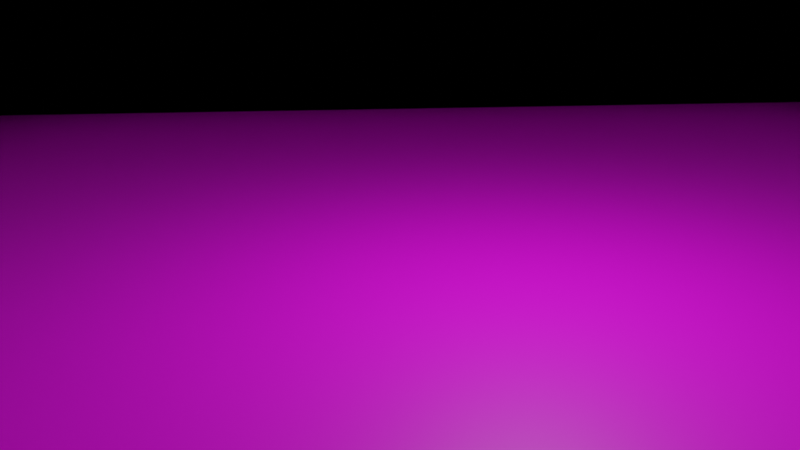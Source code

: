 # Source: map.blend  (saved by Blender 2.81.16; exported with 4.5.12 LTS)
import bpy
from mathutils import Matrix  # noqa: F401  (used for matrix-valued properties, if any)

bpy.ops.wm.read_factory_settings(use_empty=True)
scene = bpy.context.scene
scene.name = 'Scene'

# ---- collections
col_collection = bpy.data.collections.new('Collection'); scene.collection.children.link(col_collection)

# ---- images (referenced by path relative to the original .blend; pixels are not part of the script)
import os
ASSET_DIR = os.environ.get("B2B_ASSET_DIR", "")  # directory of the original .blend (textures are referenced by path, not embedded)
HERE = os.path.dirname(os.path.abspath(__file__))  # packed textures are extracted next to this script under _unpacked/

def load_image(name, relpath, width, height, colorspace="sRGB"):
    """Load a texture the original file referenced (path relative to the .blend, or extracted next to this script)."""
    p = next((c for c in (os.path.join(HERE, relpath), os.path.join(ASSET_DIR, relpath)) if relpath and os.path.exists(c)), "")
    if p:
        img = bpy.data.images.load(p, check_existing=True)
        img.name = name
    else:  # same state as the original file: an image datablock whose file is absent (Cycles renders it pink)
        img = bpy.data.images.new(name, width, height)
        img.source = "FILE"
        img.filepath = "//" + (relpath or name)
    img.colorspace_settings.name = colorspace
    return img
img_castle_wall_slates_ao_2k_jpg = load_image('castle_wall_slates_ao_2k.jpg', 'castle_wall_slates_ao_2k.jpg', 1024, 1024, 'sRGB')

# ---- materials (node trees are filled in below, after node groups)
mat_material_001 = bpy.data.materials.new('Material.001')
mat_material_001.use_transparent_shadow = False
mat_material_001.preview_render_type = 'CUBE'

# ---- material node trees
mat_material_001.use_nodes = True; mat_material_001.node_tree.nodes.clear()
_N = mat_material_001.node_tree.nodes; _L = mat_material_001.node_tree.links
n0 = _N.new('ShaderNodeOutputMaterial'); n0.name = 'Material Output'; n0.location = (300, 300)
n1 = _N.new('ShaderNodeBsdfPrincipled'); n1.name = 'Principled BSDF'; n1.location = (10, 300)
n1.distribution = 'GGX'
n1.subsurface_method = 'BURLEY'
n1.inputs[3].default_value = 1.45
n1.inputs[27].default_value = (0.0, 0.0, 0.0, 1.0)
n1.inputs[28].default_value = 1.0
n2 = _N.new('ShaderNodeTexImage'); n2.name = 'Image Texture'; n2.location = (-280, 280)
n2.image = img_castle_wall_slates_ao_2k_jpg
n2.interpolation = 'Cubic'
_L.new(n1.outputs[0], n0.inputs[0])
_L.new(n2.outputs[0], n1.inputs[0])
n0.is_active_output = True

# ---- world
world_world = bpy.data.worlds.new('World'); scene.world = world_world
world_world.use_nodes = True; world_world.node_tree.nodes.clear()
_N = world_world.node_tree.nodes; _L = world_world.node_tree.links
n0 = _N.new('ShaderNodeOutputWorld'); n0.name = 'World Output'; n0.location = (300, 300)
n1 = _N.new('ShaderNodeBackground'); n1.name = 'Background'; n1.location = (10, 300)
n1.inputs[0].default_value = (0.05088, 0.05088, 0.05088, 1.0)
_L.new(n1.outputs[0], n0.inputs[0])
n0.is_active_output = True
world_world.color = (0.05088, 0.05088, 0.05088)
world_world.use_sun_shadow = False
world_world.sun_shadow_jitter_overblur = 0.0

# ---- cameras
cam_camera = bpy.data.cameras.new('Camera')
cam_camera.clip_end = 100.0
cam_camera.lens = 34.4
cam_camera.ortho_scale = 7.314

# ---- lights
light_light = bpy.data.lights.new('Light', 'POINT')
light_light.transmission_factor = 0.0
light_light.energy = 1000.0
light_light.shadow_soft_size = 0.1
light_light.shadow_maximum_resolution = 0.006
light_light.use_absolute_resolution = True

# ---- meshes
me_cube = bpy.data.meshes.new('Cube')
me_cube.from_pydata([(-0.09269, 7.093, -0.2118), (-5.093, 1.093, -1.712), (-0.1034, -4.907, -1.712), (-5.093, -0.9073, -1.712), (-7.093, 1.093, 0.2882), (-7.093, 1.093, -1.712), (-7.093, -0.9073, 0.2882), (-7.093, -0.9073, -1.712), (-7.093, 1.093, -1.712), (-7.093, 1.093, 0.2882), (-7.093, 3.093, -1.712), (-7.093, 3.093, 0.2882), (-5.093, 1.093, -1.712), (-0.1034, -6.907, -1.712), (-5.093, 3.093, -1.712), (0.9073, 7.093, -0.2118), (-7.093, 3.093, -1.712), (-7.093, 3.093, 0.2882), (-7.093, 5.093, -1.712), (-7.093, 5.093, 0.2882), (-5.093, 3.093, -1.712), (-0.5927, 7.093, -0.2118), (-1.093, 7.093, -0.2118), (-7.093, -2.907, -1.712), (-7.093, -2.907, 0.2882), (-7.093, -0.9073, -1.712), (-7.093, -0.9073, 0.2882), (-5.093, -2.907, -1.712), (-0.5927, 7.093, 0.2882), (-5.093, -0.9073, -1.712), (0.4073, 7.093, -0.2118), (-7.093, -4.907, -1.712), (-7.093, -4.907, 0.2882), (-7.093, -2.907, -1.712), (-7.093, -2.907, 0.2882), (-5.093, -4.907, -1.712), (-0.09269, 7.093, -1.712), (-5.093, -2.907, -1.712), (0.4073, 7.093, -0.7118), (-7.093, -6.907, -1.712), (-7.093, -6.907, 0.2882), (-7.093, -4.907, -1.712), (-7.093, -4.907, 0.2882), (-5.093, -6.907, -1.712), (-5.093, -6.907, 0.2882), (-5.093, -4.907, -1.712), (0.4073, 5.093, -1.712), (-7.093, 5.093, -1.712), (-7.093, 5.093, 0.2882), (-7.093, 7.093, -1.712), (-7.093, 7.093, 0.2882), (0.4019, -6.907, 0.2882), (-5.093, 7.093, -1.712), (-5.093, 7.093, 0.2882), (0.4019, -6.907, -1.712), (-5.093, 7.093, -1.712), (-5.093, 7.093, 0.2882), (-3.093, 5.093, -1.712), (-0.09269, -4.907, -1.712), (-3.093, 7.093, -1.712), (-3.093, 7.093, 0.2882), (-3.093, 5.093, -1.712), (-0.09269, -2.907, -1.712), (-3.093, 7.093, -1.712), (-3.093, 7.093, 0.2882), (-1.093, 5.093, -1.712), (-0.5981, -4.907, -1.712), (-1.093, 7.093, -1.712), (-1.093, 7.093, 0.2882), (-1.093, 5.093, -1.712), (-1.093, 7.093, -1.712), (-1.093, 7.093, 0.2882), (0.9073, 5.093, -1.712), (-0.5981, -6.907, -1.712), (0.9073, 7.093, -1.712), (0.9073, 7.093, 0.2882), (0.9073, 5.093, -1.712), (-1.093, -6.907, -0.7118), (0.9073, 7.093, -1.712), (0.9073, 7.093, 0.2882), (2.907, 5.093, -1.712), (0.4019, -6.907, -0.7118), (2.907, 7.093, -1.712), (2.907, 7.093, 0.2882), (2.907, 5.093, -1.712), (0.4019, -6.907, -0.2118), (2.907, 7.093, -1.712), (2.907, 7.093, 0.2882), (4.907, 5.093, -1.712), (-0.5981, -6.907, -0.7118), (4.907, 7.093, -1.712), (4.907, 7.093, 0.2882), (4.907, 5.093, -1.712), (0.9073, -6.907, -0.7118), (4.907, 7.093, -1.712), (4.907, 7.093, 0.2882), (6.907, 5.093, -1.712), (6.907, 5.093, 0.2882), (6.907, 7.093, -1.712), (6.907, 7.093, 0.2882), (4.907, 3.093, -1.712), (-0.5981, -6.907, -0.2118), (4.907, 5.093, -1.712), (-0.1034, -6.907, -0.2118), (6.907, 3.093, -1.712), (6.907, 3.093, 0.2882), (6.907, 5.093, -1.712), (6.907, 5.093, 0.2882), (4.907, 1.093, -1.712), (-1.093, -6.907, -0.2118), (4.907, 3.093, -1.712), (0.9073, -6.907, -0.2118), (6.907, 1.093, -1.712), (6.907, 1.093, 0.2882), (6.907, 3.093, -1.712), (6.907, 3.093, 0.2882), (4.907, -0.9073, -1.712), (4.907, 1.093, -1.712), (6.907, -0.9073, -1.712), (6.907, -0.9073, 0.2882), (6.907, 1.093, -1.712), (6.907, 1.093, 0.2882), (4.907, -2.907, -1.712), (4.907, -0.9073, -1.712), (6.907, -2.907, -1.712), (6.907, -2.907, 0.2882), (6.907, -0.9073, -1.712), (6.907, -0.9073, 0.2882), (4.907, -4.907, -1.712), (4.907, -2.907, -1.712), (6.907, -4.907, -1.712), (6.907, -4.907, 0.2882), (6.907, -2.907, -1.712), (6.907, -2.907, 0.2882), (4.907, -6.907, -1.712), (4.907, -6.907, 0.2882), (4.907, -4.907, -1.712), (6.907, -6.907, -1.712), (6.907, -6.907, 0.2882), (6.907, -4.907, -1.712), (6.907, -4.907, 0.2882), (2.907, -6.907, -1.712), (2.907, -6.907, 0.2882), (2.907, -4.907, -1.712), (0.4073, 7.093, 0.2882), (4.907, -6.907, -1.712), (4.907, -6.907, 0.2882), (4.907, -4.907, -1.712), (0.9073, -6.907, -1.712), (0.9073, -6.907, 0.2882), (0.9073, -4.907, -1.712), (0.4073, 7.093, -1.712), (2.907, -6.907, -1.712), (2.907, -6.907, 0.2882), (2.907, -4.907, -1.712), (0.9073, 7.093, -0.7118), (-1.093, -6.907, -1.712), (-1.093, -6.907, 0.2882), (-1.093, -4.907, -1.712), (-0.09269, 5.093, -1.712), (0.9073, -6.907, -1.712), (0.9073, -6.907, 0.2882), (0.9073, -4.907, -1.712), (-1.093, 7.093, -0.7118), (-3.093, -6.907, -1.712), (-3.093, -6.907, 0.2882), (-3.093, -4.907, -1.712), (-0.09269, 7.093, 0.2882), (-1.093, -6.907, -1.712), (-1.093, -6.907, 0.2882), (-1.093, -4.907, -1.712), (-0.5927, 7.093, -0.7118), (-5.093, -6.907, -1.712), (-5.093, -6.907, 0.2882), (-5.093, -4.907, -1.712), (-0.5927, 5.093, -1.712), (-3.093, -6.907, -1.712), (-3.093, -6.907, 0.2882), (-3.093, -4.907, -1.712), (-0.5927, 7.093, -1.712), (-0.1034, -6.907, 0.2882), (0.4019, -4.907, -1.712), (-5.093, -2.907, -1.712), (-3.093, -2.907, -1.712), (-3.093, 5.093, -1.712), (-0.5981, -6.907, 0.2882), (-3.093, -0.9073, -1.712), (-5.093, -0.9073, -1.712), (-3.093, -0.9073, -1.712), (-5.093, -0.9073, -1.712), (-3.093, -2.907, -1.712), (-5.093, -2.907, -1.712), (-3.093, -4.907, -1.712), (-5.093, -4.907, -1.712), (-5.093, 1.093, -1.712), (-3.093, 1.093, -1.712), (-5.093, 1.093, -1.712), (-3.093, 1.093, -1.712), (-5.093, 3.093, -1.712), (-3.093, 3.093, -1.712), (-5.093, 3.093, -1.712), (-3.093, 3.093, -1.712), (-3.093, 5.093, -1.712), (-3.093, 3.093, -1.712), (-1.093, 3.093, -1.712), (-3.093, 5.093, -1.712), (-1.093, 5.093, -1.712), (-3.093, 1.093, -1.712), (-1.093, 1.093, -1.712), (-3.093, 3.093, -1.712), (-1.093, 3.093, -1.712), (-1.093, 3.093, -1.712), (0.9073, 3.093, -1.712), (-1.093, 5.093, -1.712), (0.9073, 5.093, -1.712), (-1.093, 1.093, -1.712), (0.9073, 1.093, -1.712), (-1.093, 3.093, -1.712), (0.9073, 3.093, -1.712), (0.9073, 3.093, -1.712), (2.907, 3.093, -1.712), (0.9073, 5.093, -1.712), (2.907, 5.093, -1.712), (-1.093, 1.093, -1.712), (-3.093, 1.093, -1.712), (-1.093, -0.9073, -1.712), (-3.093, -0.9073, -1.712), (-1.093, -0.9073, -1.712), (0.9073, -0.9073, -1.712), (-1.093, 1.093, -1.712), (0.9073, 1.093, -1.712), (-3.093, -2.907, -1.712), (-1.093, -2.907, -1.712), (-3.093, -0.9073, -1.712), (-1.093, -0.9073, -1.712), (-1.093, -2.907, -1.712), (0.9073, -2.907, -1.712), (-1.093, -0.9073, -1.712), (0.9073, -0.9073, -1.712), (0.9073, -0.9073, -1.712), (2.907, -0.9073, -1.712), (0.9073, 1.093, -1.712), (2.907, 1.093, -1.712), (2.907, -0.9073, -1.712), (0.9073, -0.9073, -1.712), (2.907, -2.907, -1.712), (0.9073, -2.907, -1.712), (2.907, -2.907, -1.712), (4.907, -2.907, -1.712), (2.907, -0.9073, -1.712), (4.907, -0.9073, -1.712), (-1.093, -4.907, -1.712), (0.9073, -4.907, -1.712), (-1.093, -2.907, -1.712), (0.9073, -2.907, -1.712), (0.9073, 1.093, -1.712), (2.907, 1.093, -1.712), (0.9073, 3.093, -1.712), (2.907, 3.093, -1.712), (2.907, 1.093, -1.712), (4.907, 1.093, -1.712), (2.907, 3.093, -1.712), (4.907, 3.093, -1.712), (2.907, 3.093, -1.712), (4.907, 3.093, -1.712), (2.907, 5.093, -1.712), (4.907, 5.093, -1.712), (2.907, -0.9073, -1.712), (4.907, -0.9073, -1.712), (2.907, 1.093, -1.712), (4.907, 1.093, -1.712), (0.9073, -4.907, -1.712), (2.907, -4.907, -1.712), (0.9073, -2.907, -1.712), (2.907, -2.907, -1.712), (-3.093, -4.907, -1.712), (-1.093, -4.907, -1.712), (-3.093, -2.907, -1.712), (-1.093, -2.907, -1.712), (2.907, -4.907, -1.712), (4.907, -4.907, -1.712), (2.907, -2.907, -1.712), (4.907, -2.907, -1.712), (-0.5927, 8.093, -0.7118), (-0.5927, 8.093, -1.712), (-0.09269, 8.093, -0.2118), (0.4073, 8.093, -0.2118), (-0.5927, 8.093, -0.2118), (-0.5927, 8.093, 0.2882), (-0.09269, 8.093, 0.2882), (-1.093, 8.093, 0.2882), (-7.093, 8.093, 0.2882), (-7.093, 8.093, -1.712), (-5.093, 8.093, -1.712), (-5.093, 8.093, 0.2882), (-5.093, 8.093, 0.2882), (-5.093, 8.093, -1.712), (-3.093, 8.093, -1.712), (-3.093, 8.093, 0.2882), (-3.093, 8.093, 0.2882), (-3.093, 8.093, -1.712), (-1.093, 8.093, -1.712), (-1.093, 8.093, 0.2882), (-1.093, 8.093, -0.7118), (-1.093, 8.093, -1.712), (0.4073, 8.093, 0.2882), (0.9073, 8.093, 0.2882), (0.9073, 8.093, -0.7118), (0.9073, 8.093, -1.712), (0.9073, 8.093, 0.2882), (0.9073, 8.093, -1.712), (2.907, 8.093, -1.712), (2.907, 8.093, 0.2882), (2.907, 8.093, 0.2882), (2.907, 8.093, -1.712), (4.907, 8.093, -1.712), (4.907, 8.093, 0.2882), (4.907, 8.093, 0.2882), (4.907, 8.093, -1.712), (6.907, 8.093, -1.712), (6.907, 8.093, 0.2882), (0.4073, 8.093, -0.7118), (0.4073, 8.093, -1.712), (-1.093, 8.093, -0.2118), (0.9073, 8.093, -0.2118), (7.907, 7.093, 0.2882), (7.907, 7.093, -1.712), (7.907, 5.093, -1.712), (7.907, 5.093, 0.2882), (7.907, 5.093, 0.2882), (7.907, 5.093, -1.712), (7.907, 3.093, -1.712), (7.907, 3.093, 0.2882), (7.907, 3.093, 0.2882), (7.907, 3.093, -1.712), (7.907, 1.093, -1.712), (7.907, 1.093, 0.2882), (7.907, 1.093, 0.2882), (7.907, 1.093, -1.712), (7.907, -0.9073, -1.712), (7.907, -0.9073, 0.2882), (7.907, -0.9073, 0.2882), (7.907, -0.9073, -1.712), (7.907, -2.907, -1.712), (7.907, -2.907, 0.2882), (7.907, -2.907, 0.2882), (7.907, -2.907, -1.712), (7.907, -4.907, -1.712), (7.907, -4.907, 0.2882), (7.907, -4.907, 0.2882), (7.907, -4.907, -1.712), (7.907, -6.907, -1.712), (7.907, -6.907, 0.2882), (7.907, 8.093, 0.2882), (7.907, 8.093, -1.712), (0.9073, -7.907, 0.2882), (0.4019, -7.907, 0.2882), (0.4019, -7.907, -0.2118), (0.4019, -7.907, -0.7118), (-0.5981, -7.907, -0.2118), (-0.5981, -7.907, -0.7118), (-0.1034, -7.907, 0.2882), (-0.5981, -7.907, 0.2882), (-0.5981, -7.907, -1.712), (-1.093, -7.907, -1.712), (0.4019, -7.907, -1.712), (-7.093, -7.907, -1.712), (-7.093, -7.907, 0.2882), (-5.093, -7.907, 0.2882), (-5.093, -7.907, -1.712), (0.9073, -7.907, -0.2118), (0.9073, -7.907, -0.7118), (-1.093, -7.907, -0.7118), (-1.093, -7.907, -0.2118), (-0.1034, -7.907, -0.2118), (4.907, -7.907, -1.712), (4.907, -7.907, 0.2882), (6.907, -7.907, 0.2882), (6.907, -7.907, -1.712), (2.907, -7.907, -1.712), (2.907, -7.907, 0.2882), (4.907, -7.907, 0.2882), (4.907, -7.907, -1.712), (0.9073, -7.907, -1.712), (0.9073, -7.907, 0.2882), (2.907, -7.907, 0.2882), (2.907, -7.907, -1.712), (-1.093, -7.907, 0.2882), (0.9073, -7.907, -1.712), (-3.093, -7.907, -1.712), (-3.093, -7.907, 0.2882), (-1.093, -7.907, 0.2882), (-1.093, -7.907, -1.712), (-5.093, -7.907, -1.712), (-5.093, -7.907, 0.2882), (-3.093, -7.907, 0.2882), (-3.093, -7.907, -1.712), (7.907, -7.907, 0.2882), (7.907, -7.907, -1.712), (-8.093, 1.093, -1.712), (-8.093, -0.9073, -1.712), (-8.093, -0.9073, 0.2882), (-8.093, 1.093, 0.2882), (-8.093, 3.093, -1.712), (-8.093, 1.093, -1.712), (-8.093, 1.093, 0.2882), (-8.093, 3.093, 0.2882), (-8.093, 5.093, -1.712), (-8.093, 3.093, -1.712), (-8.093, 3.093, 0.2882), (-8.093, 5.093, 0.2882), (-8.093, -0.9073, -1.712), (-8.093, -2.907, -1.712), (-8.093, -2.907, 0.2882), (-8.093, -0.9073, 0.2882), (-8.093, -2.907, -1.712), (-8.093, -4.907, -1.712), (-8.093, -4.907, 0.2882), (-8.093, -2.907, 0.2882), (-8.093, -4.907, -1.712), (-8.093, -6.907, -1.712), (-8.093, -6.907, 0.2882), (-8.093, -4.907, 0.2882), (-8.093, 7.093, -1.712), (-8.093, 5.093, -1.712), (-8.093, 5.093, 0.2882), (-8.093, 7.093, 0.2882), (-8.093, 8.093, 0.2882), (-8.093, 8.093, -1.712), (-8.093, -7.907, -1.712), (-8.093, -7.907, 0.2882), (-7.093, -0.9073, 2.288), (-7.093, 1.093, 2.288), (0.9073, -6.907, 2.288), (0.4019, -6.907, 2.288), (-7.093, 1.093, 2.288), (-7.093, 3.093, 2.288), (-7.093, 3.093, 2.288), (-7.093, 5.093, 2.288), (-0.1034, -6.907, 2.288), (-0.5981, -6.907, 2.288), (-7.093, -2.907, 2.288), (-7.093, -0.9073, 2.288), (-7.093, -4.907, 2.288), (-7.093, -2.907, 2.288), (-0.5927, 7.093, 2.288), (-0.09269, 7.093, 2.288), (-8.093, 1.093, 2.288), (-7.093, -6.907, 2.288), (-7.093, -4.907, 2.288), (-1.093, 7.093, 2.288), (-5.093, -6.907, 2.288), (-7.093, 5.093, 2.288), (-7.093, 7.093, 2.288), (-5.093, 7.093, 2.288), (0.9073, -7.907, 2.288), (0.4019, -7.907, 2.288), (-5.093, 7.093, 2.288), (-3.093, 7.093, 2.288), (-0.1034, -7.907, 2.288), (-0.5981, -7.907, 2.288), (-3.093, 7.093, 2.288), (-1.093, 7.093, 2.288), (0.4073, 7.093, 2.288), (0.9073, 7.093, 2.288), (0.9073, 7.093, 2.288), (2.907, 7.093, 2.288), (2.907, 7.093, 2.288), (4.907, 7.093, 2.288), (4.907, 7.093, 2.288), (6.907, 7.093, 2.288), (6.907, 5.093, 2.288), (6.907, 5.093, 2.288), (6.907, 3.093, 2.288), (6.907, 3.093, 2.288), (6.907, 1.093, 2.288), (6.907, 1.093, 2.288), (6.907, -0.9073, 2.288), (6.907, -0.9073, 2.288), (6.907, -2.907, 2.288), (6.907, -2.907, 2.288), (6.907, -4.907, 2.288), (6.907, -4.907, 2.288), (6.907, -6.907, 2.288), (4.907, -6.907, 2.288), (4.907, -6.907, 2.288), (2.907, -6.907, 2.288), (2.907, -6.907, 2.288), (0.9073, -6.907, 2.288), (-1.093, -6.907, 2.288), (-1.093, -6.907, 2.288), (-3.093, -6.907, 2.288), (-3.093, -6.907, 2.288), (-5.093, -6.907, 2.288), (-0.5927, 8.093, 2.288), (-0.09269, 8.093, 2.288), (-1.093, 8.093, 2.288), (-7.093, 8.093, 2.288), (-5.093, 8.093, 2.288), (-5.093, 8.093, 2.288), (-3.093, 8.093, 2.288), (-3.093, 8.093, 2.288), (-1.093, 8.093, 2.288), (0.4073, 8.093, 2.288), (0.9073, 8.093, 2.288), (0.9073, 8.093, 2.288), (2.907, 8.093, 2.288), (2.907, 8.093, 2.288), (4.907, 8.093, 2.288), (4.907, 8.093, 2.288), (6.907, 8.093, 2.288), (7.907, 7.093, 2.288), (7.907, 5.093, 2.288), (7.907, 5.093, 2.288), (7.907, 3.093, 2.288), (7.907, 3.093, 2.288), (7.907, 1.093, 2.288), (7.907, 1.093, 2.288), (7.907, -0.9073, 2.288), (7.907, -0.9073, 2.288), (7.907, -2.907, 2.288), (7.907, -2.907, 2.288), (7.907, -4.907, 2.288), (7.907, -4.907, 2.288), (7.907, -6.907, 2.288), (7.907, 8.093, 2.288), (-5.093, -7.907, 2.288), (-7.093, -7.907, 2.288), (6.907, -7.907, 2.288), (4.907, -7.907, 2.288), (4.907, -7.907, 2.288), (2.907, -7.907, 2.288), (2.907, -7.907, 2.288), (0.9073, -7.907, 2.288), (-1.093, -7.907, 2.288), (-1.093, -7.907, 2.288), (-3.093, -7.907, 2.288), (-3.093, -7.907, 2.288), (-5.093, -7.907, 2.288), (7.907, -7.907, 2.288), (-8.093, -0.9073, 2.288), (-8.093, 1.093, 2.288), (-8.093, 3.093, 2.288), (-8.093, 3.093, 2.288), (-8.093, 5.093, 2.288), (-8.093, -2.907, 2.288), (-8.093, -0.9073, 2.288), (-8.093, -4.907, 2.288), (-8.093, -2.907, 2.288), (-8.093, -6.907, 2.288), (-8.093, -4.907, 2.288), (-8.093, 5.093, 2.288), (-8.093, 7.093, 2.288), (-8.093, 8.093, 2.288), (-8.093, -7.907, 2.288), (-3.093, 3.093, -1.712), (-5.093, 3.093, -1.712), (-5.093, 3.093, -1.712), (-7.093, 3.093, -1.712), (-5.093, 4.807, -1.712), (-5.093, 4.807, -1.712), (-5.093, 4.807, -1.712), (-5.093, 4.807, -1.712), (-5.093, 4.807, -1.712), (-5.093, 4.807, -1.712), (-5.093, 4.807, -1.712), (-5.093, 4.807, -1.712), (-5.093, 4.807, -1.712), (-5.093, 4.807, -1.712), (-5.093, 4.807, -1.712), (-5.093, 4.807, -1.712), (-5.093, 4.807, -1.712), (-5.093, 4.807, -1.712), (-7.093, 5.093, -1.712), (-7.093, 5.093, 0.2882), (-7.093, 7.093, -1.709), (-5.093, 7.093, -1.709), (6.907, 7.093, -1.709), (6.907, 5.093, -1.709), (6.907, 5.093, -1.709), (6.907, 3.093, -1.709), (6.907, 3.093, -1.709), (6.907, 1.093, -1.709), (6.907, 1.093, -1.709), (6.907, -0.9073, -1.709), (6.907, -0.9073, -1.709), (6.907, -2.907, -1.709), (6.907, -2.907, -1.709), (6.907, -4.907, -1.709), (6.907, -4.907, -1.709), (6.907, -6.907, -1.709), (-7.093, 7.093, 0.2914), (-5.093, 7.093, 0.2914), (6.907, 7.093, 0.2914), (6.907, 5.093, 0.2914), (6.907, 5.093, 0.2914), (6.907, 3.093, 0.2914), (6.907, 3.093, 0.2914), (6.907, 1.093, 0.2914), (6.907, 1.093, 0.2914), (6.907, -0.9073, 0.2914), (6.907, -0.9073, 0.2914), (6.907, -2.907, 0.2914), (6.907, -2.907, 0.2914), (6.907, -4.907, 0.2914), (6.907, -4.907, 0.2914), (6.907, -6.907, 0.2914), (-1.093, 7.093, -1.71), (-0.5927, 7.093, -1.71), (-5.093, 7.093, -1.71), (-3.093, 7.093, -1.71), (-3.093, 7.093, -1.71), (-1.093, 7.093, -1.71), (0.4073, 7.093, -1.71), (0.9073, 7.093, -1.71), (0.9073, 7.093, -1.71), (2.907, 7.093, -1.71), (2.907, 7.093, -1.71), (4.907, 7.093, -1.71), (4.907, 7.093, -1.71), (6.907, 7.093, -1.71), (-1.093, 7.093, 0.2898), (-0.5927, 7.093, 0.2898), (-5.093, 7.093, 0.2898), (-3.093, 7.093, 0.2898), (-3.093, 7.093, 0.2898), (-1.093, 7.093, 0.2898), (0.4073, 7.093, 0.2898), (0.9073, 7.093, 0.2898), (0.9073, 7.093, 0.2898), (2.907, 7.093, 0.2898), (2.907, 7.093, 0.2898), (4.907, 7.093, 0.2898), (4.907, 7.093, 0.2898), (6.907, 7.093, 0.2898), (-0.5927, 7.093, -0.2089), (-0.09269, 7.093, -0.2089), (0.4073, 7.093, -0.2089), (-0.5927, 7.093, 1.791), (-0.09269, 7.093, 1.791), (0.4073, 7.093, 1.791), (-7.093, -0.9073, -1.716), (-7.093, 1.093, -1.716), (-7.093, 1.093, -1.716), (-7.093, 3.093, -1.716), (-7.093, 3.093, -1.716), (-7.093, 5.093, -1.716), (-7.093, -2.907, -1.716), (-7.093, -0.9073, -1.716), (-7.093, -4.907, -1.716), (-7.093, -2.907, -1.716), (-7.093, -6.907, -1.716), (-7.093, -4.907, -1.716), (-7.093, 5.093, -1.716), (-7.093, 7.093, -1.716), (-7.093, -0.9073, 0.2837), (-7.093, 1.093, 0.2837), (-7.093, 1.093, 0.2837), (-7.093, 3.093, 0.2837), (-7.093, 3.093, 0.2837), (-7.093, 5.093, 0.2837), (-7.093, -2.907, 0.2837), (-7.093, -0.9073, 0.2837), (-7.093, -4.907, 0.2837), (-7.093, -2.907, 0.2837), (-7.093, -6.907, 0.2837), (-7.093, -4.907, 0.2837), (-7.093, 5.093, 0.2837), (-7.093, 7.093, 0.2837), (0.9073, -6.907, -1.72), (0.4019, -6.907, -1.72), (-5.093, -6.907, -1.72), (-7.093, -6.907, -1.72), (6.907, -6.907, -1.72), (4.907, -6.907, -1.72), (4.907, -6.907, -1.72), (2.907, -6.907, -1.72), (2.907, -6.907, -1.72), (0.9073, -6.907, -1.72), (-0.5981, -6.907, -1.72), (-1.093, -6.907, -1.72), (-1.093, -6.907, -1.72), (-3.093, -6.907, -1.72), (-3.093, -6.907, -1.72), (-5.093, -6.907, -1.72), (0.9073, -6.907, 0.2796), (0.4019, -6.907, 0.2796), (-5.093, -6.907, 0.2796), (-7.093, -6.907, 0.2796), (6.907, -6.907, 0.2796), (4.907, -6.907, 0.2796), (4.907, -6.907, 0.2796), (2.907, -6.907, 0.2796), (2.907, -6.907, 0.2796), (0.9073, -6.907, 0.2796), (-0.5981, -6.907, 0.2796), (-1.093, -6.907, 0.2796), (-1.093, -6.907, 0.2796), (-3.093, -6.907, 0.2796), (-3.093, -6.907, 0.2796), (-5.093, -6.907, 0.2796), (-0.1034, -6.907, -0.199), (-0.5981, -6.907, -0.199), (0.4019, -6.907, -0.199), (-0.1034, -6.907, 1.801), (-0.5981, -6.907, 1.801), (0.4019, -6.907, 1.801), (-0.5927, 7.093, -1.712), (-0.5927, 5.093, -1.712), (0.4073, 7.093, -1.712), (-0.09269, 7.093, -1.712), (0.4073, 5.093, -1.712), (-0.09269, 5.093, -1.712), (-0.5927, 7.093, -1.712), (-0.5927, 5.093, -1.712), (0.4073, 7.093, -1.712), (-0.09269, 7.093, -1.712), (0.4073, 5.093, -1.712), (-0.09269, 5.093, -1.712), (-0.5927, 7.093, -1.712), (-0.5927, 5.093, -1.712), (0.4073, 7.093, -1.712), (-0.09269, 7.093, -1.712), (0.4073, 5.093, -1.712), (-0.09269, 5.093, -1.712), (-0.5927, 7.093, -1.712), (-0.5927, 5.093, -1.712), (0.4073, 7.093, -1.712), (-0.09269, 7.093, -1.712), (0.4073, 5.093, -1.712), (-0.09269, 5.093, -1.712), (-0.5927, 8.085, -1.712), (-0.5927, 6.085, -1.712), (0.4073, 8.085, -1.712), (-0.09269, 8.085, -1.712), (0.4073, 6.085, -1.712), (-0.09269, 6.085, -1.712), (-0.1034, -7.902, -1.712), (0.4019, -7.902, -1.712), (-0.1034, -5.902, -1.712), (-0.5981, -5.902, -1.712), (-0.5981, -7.902, -1.712), (0.4019, -5.902, -1.712)], [], [(366, 367, 430, 429), (5, 1, 3, 7), (362, 361, 459, 460), (10, 14, 12, 8), (25, 23, 412, 411), (25, 29, 27, 23), (31, 32, 417, 416), (377, 378, 398, 397), (36, 151, 709, 710), (33, 37, 35, 31), (42, 41, 419, 422), (392, 391, 390, 389), (70, 179, 175, 69), (109, 77, 372, 373), (41, 45, 43, 39), (371, 370, 355, 356, 361, 362, 387, 373, 372, 364, 363, 360, 359, 374, 357, 358, 365, 388), (33, 31, 416, 415), (15, 155, 307, 324), (290, 71, 450, 496), (63, 67, 65, 61), (151, 74, 72, 46), (52, 49, 292, 293), (78, 82, 80, 76), (83, 82, 311, 312), (86, 90, 88, 84), (124, 126, 342, 343), (94, 98, 96, 92), (406, 405, 541, 542), (102, 106, 104, 100), (112, 114, 334, 335), (110, 114, 112, 108), (126, 127, 341, 342), (117, 120, 118, 116), (96, 98, 326, 327), (123, 126, 124, 122), (114, 115, 333, 334), (129, 132, 130, 128), (98, 319, 354, 326), (148, 152, 386, 383), (136, 139, 137, 134), (137, 351, 398, 378), (143, 147, 145, 141), (396, 395, 394, 393), (156, 73, 363, 364), (150, 154, 152, 148), (378, 377, 376, 375), (46, 159, 712, 711), (369, 368, 367, 366), (386, 385, 384, 383), (382, 381, 380, 379), (181, 162, 160, 54), (251, 58, 62, 253), (85, 81, 358, 357), (166, 170, 168, 164), (158, 66, 73, 156), (54, 13, 737, 738), (2, 181, 742, 739), (152, 153, 385, 386), (174, 178, 176, 172), (196, 197, 199, 198), (187, 186, 195, 194), (182, 183, 188, 189), (215, 216, 218, 217), (203, 204, 206, 205), (193, 192, 190, 191), (211, 212, 214, 213), (219, 220, 222, 221), (207, 208, 210, 209), (226, 225, 223, 224), (227, 228, 230, 229), (231, 232, 234, 233), (235, 236, 238, 237), (239, 240, 242, 241), (246, 245, 243, 244), (247, 248, 250, 249), (58, 252, 254, 62), (255, 256, 258, 257), (259, 260, 262, 261), (263, 264, 266, 265), (267, 268, 270, 269), (271, 272, 274, 273), (275, 276, 278, 277), (279, 280, 282, 281), (75, 306, 504, 464), (292, 291, 294, 293), (296, 295, 298, 297), (300, 299, 302, 301), (310, 309, 312, 311), (314, 313, 316, 315), (318, 317, 320, 319), (304, 303, 323, 290, 288, 289, 305, 306, 324, 307, 308, 322, 321, 286, 285, 287, 283, 284), (163, 22, 323, 303), (53, 52, 293, 294), (70, 163, 303, 304), (21, 171, 283, 287), (86, 87, 313, 314), (179, 70, 304, 284), (74, 151, 322, 308), (90, 86, 314, 315), (30, 0, 285, 286), (390, 391, 535, 536), (32, 34, 650, 649), (155, 74, 308, 307), (91, 90, 315, 316), (0, 21, 287, 285), (63, 64, 299, 300), (67, 63, 300, 301), (55, 56, 295, 296), (341, 127, 478, 519), (22, 71, 290, 323), (59, 55, 296, 297), (78, 79, 309, 310), (68, 67, 301, 302), (94, 95, 317, 318), (298, 295, 499, 500), (151, 38, 321, 322), (82, 78, 310, 311), (75, 15, 324, 306), (98, 94, 318, 319), (38, 30, 286, 321), (60, 59, 297, 298), (291, 427, 553, 497), (171, 179, 284, 283), (325, 326, 354, 353), (326, 325, 328, 327), (330, 329, 332, 331), (334, 333, 336, 335), (338, 337, 340, 339), (342, 341, 344, 343), (346, 345, 348, 347), (350, 349, 352, 351), (139, 140, 349, 350), (97, 96, 327, 328), (402, 401, 540, 447), (113, 112, 335, 336), (137, 139, 350, 351), (125, 124, 343, 344), (103, 85, 357, 374), (106, 107, 329, 330), (120, 121, 337, 338), (104, 106, 330, 331), (132, 133, 345, 346), (118, 120, 338, 339), (11, 406, 542, 436), (130, 132, 346, 347), (167, 144, 637, 636), (105, 104, 331, 332), (319, 320, 353, 354), (405, 9, 435, 541), (119, 118, 339, 340), (131, 130, 347, 348), (165, 164, 389, 390), (89, 101, 359, 360), (135, 134, 375, 376), (471, 470, 593, 594), (111, 161, 355, 370), (145, 146, 381, 382), (141, 145, 382, 379), (157, 109, 373, 387), (333, 115, 474, 515), (176, 177, 395, 396), (172, 176, 396, 393), (101, 103, 374, 359), (149, 148, 383, 384), (168, 169, 391, 392), (93, 111, 370, 371), (43, 44, 368, 369), (144, 75, 614, 613), (164, 168, 392, 389), (134, 137, 378, 375), (81, 54, 365, 358), (39, 43, 369, 366), (387, 362, 460, 534), (294, 291, 497, 498), (160, 93, 371, 388), (77, 156, 364, 372), (351, 352, 397, 398), (54, 160, 388, 365), (173, 172, 393, 394), (142, 141, 379, 380), (73, 89, 360, 363), (4, 5, 399, 402), (400, 401, 402, 399), (404, 405, 406, 403), (408, 409, 410, 407), (412, 413, 414, 411), (416, 417, 418, 415), (420, 421, 422, 419), (424, 425, 426, 423), (423, 426, 427, 428), (421, 420, 429, 430), (19, 410, 544, 438), (23, 24, 413, 412), (18, 16, 408, 407), (34, 33, 415, 418), (325, 353, 525, 511), (16, 17, 409, 408), (26, 25, 411, 414), (451, 44, 671, 687), (10, 8, 404, 403), (19, 18, 407, 410), (8, 9, 405, 404), (409, 17, 437, 543), (11, 10, 403, 406), (292, 49, 423, 428), (5, 7, 400, 399), (49, 47, 424, 423), (47, 48, 425, 424), (291, 292, 428, 427), (41, 39, 420, 419), (7, 6, 401, 400), (361, 356, 456, 459), (39, 366, 429, 420), (313, 87, 467, 507), (443, 444, 548, 547), (474, 475, 516, 515), (463, 464, 504, 503, 495, 494, 496, 450, 445, 446), (453, 454, 498, 497, 553, 552, 551, 452), (482, 483, 484, 529, 528, 539, 524, 523), (467, 468, 508, 507), (461, 462, 502, 501), (457, 458, 500, 499), (465, 466, 506, 505), (478, 479, 520, 519), (472, 473, 514, 513), (476, 477, 518, 517), (480, 481, 522, 521), (487, 488, 533, 532), (485, 486, 531, 530), (492, 493, 538, 537), (490, 491, 536, 535), (433, 434, 439, 440, 489, 534, 460, 459, 456, 455), (431, 432, 447, 540), (441, 442, 546, 545), (437, 438, 544, 543), (435, 436, 542, 541), (469, 470, 471, 512, 511, 525, 510, 509), (549, 554, 527, 526, 451, 448, 449, 550), (97, 328, 512, 471), (91, 316, 508, 468), (302, 299, 501, 502), (127, 125, 586, 585), (299, 64, 461, 501), (394, 395, 537, 538), (425, 48, 452, 551), (448, 451, 687, 688), (113, 336, 516, 475), (349, 140, 482, 523), (410, 409, 543, 544), (295, 56, 457, 499), (306, 305, 503, 504), (125, 344, 520, 479), (377, 397, 539, 528), (445, 450, 621, 622), (434, 51, 703, 706), (68, 302, 502, 462), (165, 390, 536, 491), (329, 107, 472, 513), (414, 413, 545, 546), (309, 79, 465, 505), (474, 115, 581, 597), (312, 309, 505, 506), (337, 121, 476, 517), (431, 6, 641, 655), (385, 153, 487, 532), (485, 146, 675, 691), (418, 417, 547, 548), (60, 298, 500, 458), (345, 133, 480, 521), (316, 313, 507, 508), (91, 468, 632, 618), (353, 320, 510, 525), (422, 421, 549, 550), (28, 167, 636, 635), (480, 133, 587, 603), (328, 325, 511, 512), (105, 332, 514, 473), (320, 317, 509, 510), (119, 340, 518, 477), (131, 348, 522, 481), (426, 425, 551, 552), (4, 402, 447, 432), (332, 329, 513, 514), (305, 289, 495, 503), (448, 40, 651, 665), (449, 448, 665, 666), (40, 448, 688, 672), (465, 79, 615, 629), (142, 486, 692, 676), (427, 426, 552, 553), (115, 113, 582, 581), (135, 376, 529, 484), (367, 368, 526, 527), (336, 333, 515, 516), (397, 352, 524, 539), (149, 384, 533, 488), (42, 449, 666, 652), (355, 161, 433, 455), (421, 430, 554, 549), (470, 469, 633, 634), (42, 422, 550, 449), (340, 337, 517, 518), (381, 146, 485, 530), (457, 56, 609, 623), (317, 95, 469, 509), (493, 492, 699, 700), (482, 140, 589, 605), (157, 387, 534, 489), (83, 312, 506, 466), (417, 32, 443, 547), (344, 341, 519, 520), (142, 380, 531, 486), (376, 377, 528, 529), (40, 42, 652, 651), (395, 177, 492, 537), (146, 142, 676, 675), (491, 490, 697, 698), (430, 367, 527, 554), (34, 418, 548, 444), (99, 97, 578, 577), (348, 345, 521, 522), (391, 169, 490, 535), (53, 294, 498, 454), (468, 467, 631, 632), (380, 381, 530, 531), (437, 17, 645, 659), (401, 6, 431, 540), (413, 24, 441, 545), (356, 355, 455, 456), (368, 44, 451, 526), (97, 471, 594, 578), (352, 349, 523, 524), (185, 440, 705, 702), (384, 385, 532, 533), (289, 288, 494, 495), (173, 394, 538, 493), (26, 414, 546, 442), (288, 290, 496, 494), (201, 200, 556, 555), (20, 16, 558, 557), (555, 556, 570, 569), (47, 49, 562, 561), (55, 59, 566, 564), (59, 57, 565, 566), (557, 558, 572, 571), (202, 201, 567, 568), (16, 18, 560, 559), (49, 52, 563, 562), (48, 47, 573, 574), (579, 580, 596, 595), (581, 582, 598, 597), (583, 584, 600, 599), (585, 586, 602, 601), (587, 588, 604, 603), (589, 590, 606, 605), (575, 576, 592, 591), (577, 578, 594, 593), (478, 127, 585, 601), (473, 472, 595, 596), (105, 473, 596, 580), (50, 53, 576, 575), (140, 138, 590, 589), (119, 477, 600, 584), (475, 474, 597, 598), (472, 107, 579, 595), (476, 121, 583, 599), (477, 476, 599, 600), (125, 479, 602, 586), (138, 483, 606, 590), (113, 475, 598, 582), (479, 478, 601, 602), (454, 453, 591, 592), (481, 480, 603, 604), (453, 50, 575, 591), (107, 105, 580, 579), (483, 482, 605, 606), (121, 119, 584, 583), (133, 131, 588, 587), (53, 454, 592, 576), (131, 481, 604, 588), (470, 99, 577, 593), (609, 610, 624, 623), (611, 612, 626, 625), (613, 614, 628, 627), (615, 616, 630, 629), (607, 608, 622, 621), (617, 618, 632, 631), (619, 620, 634, 633), (469, 95, 619, 633), (87, 91, 618, 617), (83, 466, 630, 616), (28, 445, 622, 608), (461, 64, 611, 625), (463, 144, 613, 627), (71, 28, 608, 607), (64, 68, 612, 611), (68, 462, 626, 612), (458, 457, 623, 624), (75, 464, 628, 614), (467, 87, 617, 631), (462, 461, 625, 626), (56, 60, 610, 609), (79, 83, 616, 615), (450, 71, 607, 621), (95, 99, 620, 619), (464, 463, 627, 628), (99, 470, 634, 620), (466, 465, 629, 630), (60, 458, 624, 610), (636, 637, 640, 639), (635, 636, 639, 638), (463, 446, 639, 640), (446, 445, 638, 639), (445, 28, 635, 638), (144, 463, 640, 637), (647, 648, 662, 661), (649, 650, 664, 663), (651, 652, 666, 665), (641, 642, 656, 655), (643, 644, 658, 657), (653, 654, 668, 667), (645, 646, 660, 659), (26, 442, 662, 648), (435, 9, 643, 657), (453, 452, 667, 668), (24, 26, 648, 647), (441, 24, 647, 661), (6, 4, 642, 641), (432, 431, 655, 656), (50, 453, 668, 654), (34, 444, 664, 650), (19, 438, 660, 646), (443, 32, 649, 663), (436, 435, 657, 658), (17, 19, 646, 645), (452, 48, 653, 667), (438, 437, 659, 660), (11, 436, 658, 644), (9, 11, 644, 643), (442, 441, 661, 662), (444, 443, 663, 664), (4, 432, 656, 642), (48, 50, 654, 653), (675, 676, 692, 691), (677, 678, 694, 693), (679, 680, 696, 695), (669, 670, 686, 685), (681, 682, 698, 697), (671, 672, 688, 687), (673, 674, 690, 689), (683, 684, 700, 699), (433, 161, 669, 685), (177, 173, 684, 683), (483, 138, 673, 689), (169, 165, 682, 681), (138, 135, 674, 673), (490, 169, 681, 697), (161, 51, 670, 669), (434, 433, 685, 686), (492, 177, 683, 699), (185, 157, 680, 679), (135, 484, 690, 674), (484, 483, 689, 690), (173, 493, 700, 684), (486, 485, 691, 692), (51, 434, 686, 670), (157, 489, 696, 680), (44, 40, 672, 671), (165, 491, 698, 682), (149, 488, 694, 678), (440, 185, 679, 695), (488, 487, 693, 694), (487, 153, 677, 693), (153, 149, 678, 677), (489, 440, 695, 696), (703, 701, 704, 706), (701, 702, 705, 704), (440, 439, 704, 705), (51, 180, 701, 703), (180, 185, 702, 701), (439, 434, 706, 704), (722, 721, 727, 728), (721, 723, 729, 727), (175, 179, 707, 708), (151, 46, 711, 709), (179, 36, 710, 707), (159, 175, 708, 712), (713, 714, 718, 716), (716, 718, 717, 715), (713, 716, 722, 719), (714, 713, 719, 720), (715, 717, 723, 721), (716, 715, 721, 722), (718, 714, 720, 724), (717, 718, 724, 723), (728, 727, 733, 734), (727, 729, 735, 733), (724, 720, 726, 730), (723, 724, 730, 729), (719, 722, 728, 725), (720, 719, 725, 726), (734, 733, 735, 736), (731, 734, 736, 732), (730, 726, 732, 736), (729, 730, 736, 735), (725, 728, 734, 731), (726, 725, 731, 732), (739, 742, 738, 737), (740, 739, 737, 741), (73, 66, 740, 741), (181, 54, 738, 742), (66, 2, 739, 740), (13, 73, 741, 737)])
_uv = me_cube.uv_layers.new(name='UVMap')
_uv.uv.foreach_set('vector', [0.375, 1.0, 0.625, 1.0, 0.625, 1.0, 0.375, 1.0, 0.125, 0.5, 0.375, 0.5, 0.375, 0.75, 0.125, 0.75, 0.625, 0.9382, 0.625, 0.8763, 0.625, 0.8763, 0.625, 0.9382, 0.125, 0.5, 0.375, 0.5, 0.375, 0.75, 0.125, 0.75, 0.125, 0.5, 0.125, 0.75, 0.125, 0.75, 0.125, 0.5, 0.125, 0.5, 0.375, 0.5, 0.375, 0.75, 0.125, 0.75, 0.0, 0.0, 0.0, 0.0, 0.0, 0.0, 0.0, 0.0, 0.625, 0.75, 0.375, 0.75, 0.375, 0.75, 0.625, 0.75, 0.0, 0.0, 0.0, 0.0, 0.0, 0.0, 0.0, 0.0, 0.125, 0.5, 0.375, 0.5, 0.375, 0.75, 0.125, 0.75, 0.0, 0.0, 0.0, 0.0, 0.0, 0.0, 0.0, 0.0, 0.375, 0.75, 0.625, 0.75, 0.625, 1.0, 0.375, 1.0, 0.125, 0.5, 0.1875, 0.5, 0.1875, 0.75, 0.125, 0.75, 0.0, 0.0, 0.0, 0.0, 0.0, 0.0, 0.0, 0.0, 0.125, 0.5, 0.375, 0.5, 0.375, 0.75, 0.125, 0.75, 0.5, 0.75, 0.5625, 0.75, 0.625, 0.75, 0.625, 0.8132, 0.625, 0.8763, 0.625, 0.9382, 0.625, 1.0, 0.5625, 1.0, 0.5, 1.0, 0.375, 1.0, 0.375, 0.9382, 0.5, 0.9382, 0.5625, 0.9382, 0.5625, 0.8763, 0.5625, 0.8132, 0.5, 0.8132, 0.375, 0.8132, 0.375, 0.75, 0.125, 0.5, 0.125, 0.75, 0.125, 0.75, 0.125, 0.5, 0.0, 0.0, 0.0, 0.0, 0.0, 0.0, 0.0, 0.0, 0.0, 0.0, 0.0, 0.0, 0.0, 0.0, 0.0, 0.0, 0.125, 0.5, 0.375, 0.5, 0.375, 0.75, 0.125, 0.75, 0.3125, 0.5, 0.375, 0.5, 0.375, 0.75, 0.3125, 0.75, 0.375, 0.5, 0.125, 0.5, 0.125, 0.5, 0.375, 0.5, 0.125, 0.5, 0.375, 0.5, 0.375, 0.75, 0.125, 0.75, 0.0, 0.0, 0.0, 0.0, 0.0, 0.0, 0.0, 0.0, 0.125, 0.5, 0.375, 0.5, 0.375, 0.75, 0.125, 0.75, 0.375, 0.75, 0.375, 0.5, 0.375, 0.5, 0.375, 0.75, 0.125, 0.5, 0.375, 0.5, 0.375, 0.75, 0.125, 0.75, 0.625, 0.25, 0.625, 0.0, 0.625, 0.0, 0.625, 0.25, 0.125, 0.5, 0.375, 0.5, 0.375, 0.75, 0.125, 0.75, 0.375, 0.75, 0.375, 0.5, 0.375, 0.5, 0.375, 0.75, 0.125, 0.5, 0.375, 0.5, 0.375, 0.75, 0.125, 0.75, 0.0, 0.0, 0.0, 0.0, 0.0, 0.0, 0.0, 0.0, 0.125, 0.5, 0.375, 0.5, 0.375, 0.75, 0.125, 0.75, 0.375, 0.75, 0.375, 0.5, 0.375, 0.5, 0.375, 0.75, 0.125, 0.5, 0.375, 0.5, 0.375, 0.75, 0.125, 0.75, 0.0, 0.0, 0.0, 0.0, 0.0, 0.0, 0.0, 0.0, 0.125, 0.5, 0.375, 0.5, 0.375, 0.75, 0.125, 0.75, 0.375, 0.5, 0.375, 0.5, 0.375, 0.5, 0.375, 0.5, 0.125, 0.75, 0.375, 0.75, 0.375, 0.75, 0.125, 0.75, 0.125, 0.5, 0.375, 0.5, 0.375, 0.75, 0.125, 0.75, 0.375, 0.75, 0.375, 0.75, 0.375, 0.75, 0.375, 0.75, 0.125, 0.5, 0.375, 0.5, 0.375, 0.75, 0.125, 0.75, 0.375, 0.75, 0.625, 0.75, 0.625, 1.0, 0.375, 1.0, 0.125, 0.75, 0.1868, 0.75, 0.1868, 0.75, 0.125, 0.75, 0.125, 0.5, 0.375, 0.5, 0.375, 0.75, 0.125, 0.75, 0.375, 0.75, 0.625, 0.75, 0.625, 1.0, 0.375, 1.0, 0.0, 0.0, 0.0, 0.0, 0.0, 0.0, 0.0, 0.0, 0.375, 0.75, 0.625, 0.75, 0.625, 1.0, 0.375, 1.0, 0.375, 0.75, 0.625, 0.75, 0.625, 1.0, 0.375, 1.0, 0.375, 0.75, 0.625, 0.75, 0.625, 1.0, 0.375, 1.0, 0.3118, 0.5, 0.375, 0.5, 0.375, 0.75, 0.3118, 0.75, 0.0, 0.0, 0.5, 0.0, 0.5, 1.0, 0.0, 1.0, 0.0, 0.0, 0.0, 0.0, 0.0, 0.0, 0.0, 0.0, 0.125, 0.5, 0.375, 0.5, 0.375, 0.75, 0.125, 0.75, 0.125, 0.5, 0.1868, 0.5, 0.1868, 0.75, 0.125, 0.75, 0.0, 0.0, 0.0, 0.0, 0.0, 0.0, 0.0, 0.0, 0.0, 0.0, 0.0, 0.0, 0.0, 0.0, 0.0, 0.0, 0.0, 0.0, 0.0, 0.0, 0.0, 0.0, 0.0, 0.0, 0.125, 0.5, 0.375, 0.5, 0.375, 0.75, 0.125, 0.75, 0.0, 0.0, 1.0, 0.0, 1.0, 1.0, 0.0, 1.0, 0.0, 0.0, 1.0, 0.0, 1.0, 1.0, 0.0, 1.0, 0.0, 0.0, 1.0, 0.0, 1.0, 1.0, 0.0, 1.0, 0.0, 0.0, 1.0, 0.0, 1.0, 1.0, 0.0, 1.0, 0.0, 0.0, 1.0, 0.0, 1.0, 1.0, 0.0, 1.0, 0.0, 0.0, 1.0, 0.0, 1.0, 1.0, 0.0, 1.0, 0.0, 0.0, 1.0, 0.0, 1.0, 1.0, 0.0, 1.0, 0.0, 0.0, 1.0, 0.0, 1.0, 1.0, 0.0, 1.0, 0.0, 0.0, 1.0, 0.0, 1.0, 1.0, 0.0, 1.0, 0.0, 0.0, 1.0, 0.0, 1.0, 1.0, 0.0, 1.0, 0.0, 0.0, 1.0, 0.0, 1.0, 1.0, 0.0, 1.0, 0.0, 0.0, 1.0, 0.0, 1.0, 1.0, 0.0, 1.0, 0.0, 0.0, 1.0, 0.0, 1.0, 1.0, 0.0, 1.0, 0.0, 0.0, 1.0, 0.0, 1.0, 1.0, 0.0, 1.0, 0.0, 0.0, 1.0, 0.0, 1.0, 1.0, 0.0, 1.0, 0.0, 0.0, 1.0, 0.0, 1.0, 1.0, 0.0, 1.0, 0.5, 0.0, 1.0, 0.0, 1.0, 1.0, 0.5, 1.0, 0.0, 0.0, 1.0, 0.0, 1.0, 1.0, 0.0, 1.0, 0.0, 0.0, 1.0, 0.0, 1.0, 1.0, 0.0, 1.0, 0.0, 0.0, 1.0, 0.0, 1.0, 1.0, 0.0, 1.0, 0.0, 0.0, 1.0, 0.0, 1.0, 1.0, 0.0, 1.0, 0.0, 0.0, 1.0, 0.0, 1.0, 1.0, 0.0, 1.0, 0.0, 0.0, 1.0, 0.0, 1.0, 1.0, 0.0, 1.0, 0.0, 0.0, 1.0, 0.0, 1.0, 1.0, 0.0, 1.0, 0.0, 0.0, 0.0, 0.0, 0.0, 0.0, 0.0, 0.0, 0.375, 0.25, 0.625, 0.25, 0.625, 0.5, 0.375, 0.5, 0.375, 0.25, 0.625, 0.25, 0.625, 0.5, 0.375, 0.5, 0.375, 0.25, 0.625, 0.25, 0.625, 0.5, 0.375, 0.5, 0.375, 0.25, 0.625, 0.25, 0.625, 0.5, 0.375, 0.5, 0.375, 0.25, 0.625, 0.25, 0.625, 0.5, 0.375, 0.5, 0.375, 0.25, 0.625, 0.25, 0.625, 0.5, 0.375, 0.5, 0.375, 0.25, 0.5, 0.25, 0.5625, 0.25, 0.625, 0.25, 0.625, 0.3125, 0.625, 0.375, 0.625, 0.4375, 0.625, 0.5, 0.5625, 0.5, 0.5, 0.5, 0.375, 0.5, 0.375, 0.4375, 0.5, 0.4375, 0.5625, 0.4375, 0.5625, 0.375, 0.5625, 0.3125, 0.5, 0.3125, 0.375, 0.3125, 0.0, 0.0, 0.0, 0.0, 0.0, 0.0, 0.0, 0.0, 0.0, 0.0, 0.0, 0.0, 0.0, 0.0, 0.0, 0.0, 0.0, 0.0, 0.0, 0.0, 0.0, 0.0, 0.0, 0.0, 0.0, 0.0, 0.0, 0.0, 0.0, 0.0, 0.0, 0.0, 0.0, 0.0, 0.0, 0.0, 0.0, 0.0, 0.0, 0.0, 0.1875, 0.5, 0.125, 0.5, 0.125, 0.5, 0.1875, 0.5, 0.375, 0.5, 0.3125, 0.5, 0.3125, 0.5, 0.375, 0.5, 0.375, 0.5, 0.125, 0.5, 0.125, 0.5, 0.375, 0.5, 0.0, 0.0, 0.0, 0.0, 0.0, 0.0, 0.0, 0.0, 0.625, 1.0, 0.625, 0.75, 0.625, 0.75, 0.625, 1.0, 0.0, 0.0, 0.0, 0.0, 0.0, 0.0, 0.0, 0.0, 0.0, 0.0, 0.0, 0.0, 0.0, 0.0, 0.0, 0.0, 0.0, 0.0, 0.0, 0.0, 0.0, 0.0, 0.0, 0.0, 0.0, 0.0, 0.0, 0.0, 0.0, 0.0, 0.0, 0.0, 0.0, 0.0, 0.0, 0.0, 0.0, 0.0, 0.0, 0.0, 0.375, 0.5, 0.125, 0.5, 0.125, 0.5, 0.375, 0.5, 0.0, 0.0, 0.0, 0.0, 0.0, 0.0, 0.0, 0.0, 0.0, 0.0, 0.0, 0.0, 0.0, 0.0, 0.0, 0.0, 0.0, 0.0, 0.0, 0.0, 0.0, 0.0, 0.0, 0.0, 0.375, 0.5, 0.125, 0.5, 0.125, 0.5, 0.375, 0.5, 0.0, 0.0, 0.0, 0.0, 0.0, 0.0, 0.0, 0.0, 0.0, 0.0, 0.0, 0.0, 0.0, 0.0, 0.0, 0.0, 0.0, 0.0, 0.0, 0.0, 0.0, 0.0, 0.0, 0.0, 0.625, 0.5, 0.625, 0.25, 0.625, 0.25, 0.625, 0.5, 0.0, 0.0, 0.0, 0.0, 0.0, 0.0, 0.0, 0.0, 0.375, 0.5, 0.125, 0.5, 0.125, 0.5, 0.375, 0.5, 0.0, 0.0, 0.0, 0.0, 0.0, 0.0, 0.0, 0.0, 0.375, 0.5, 0.125, 0.5, 0.125, 0.5, 0.375, 0.5, 0.0, 0.0, 0.0, 0.0, 0.0, 0.0, 0.0, 0.0, 0.0, 0.0, 0.0, 0.0, 0.0, 0.0, 0.0, 0.0, 0.625, 0.25, 0.625, 0.25, 0.625, 0.25, 0.625, 0.25, 0.0, 0.0, 0.0, 0.0, 0.0, 0.0, 0.0, 0.0, 0.625, 0.5, 0.375, 0.5, 0.375, 0.5, 0.625, 0.5, 0.375, 0.5, 0.625, 0.5, 0.625, 0.75, 0.375, 0.75, 0.375, 0.5, 0.625, 0.5, 0.625, 0.75, 0.375, 0.75, 0.375, 0.5, 0.625, 0.5, 0.625, 0.75, 0.375, 0.75, 0.375, 0.5, 0.625, 0.5, 0.625, 0.75, 0.375, 0.75, 0.375, 0.5, 0.625, 0.5, 0.625, 0.75, 0.375, 0.75, 0.375, 0.5, 0.625, 0.5, 0.625, 0.75, 0.375, 0.75, 0.375, 0.5, 0.625, 0.5, 0.625, 0.75, 0.375, 0.75, 0.0, 0.0, 0.0, 0.0, 0.0, 0.0, 0.0, 0.0, 0.0, 0.0, 0.0, 0.0, 0.0, 0.0, 0.0, 0.0, 0.625, 0.25, 0.625, 0.0, 0.625, 0.0, 0.625, 0.25, 0.0, 0.0, 0.0, 0.0, 0.0, 0.0, 0.0, 0.0, 0.375, 0.75, 0.375, 0.5, 0.375, 0.5, 0.375, 0.75, 0.0, 0.0, 0.0, 0.0, 0.0, 0.0, 0.0, 0.0, 0.0, 0.0, 0.0, 0.0, 0.0, 0.0, 0.0, 0.0, 0.0, 0.0, 0.0, 0.0, 0.0, 0.0, 0.0, 0.0, 0.0, 0.0, 0.0, 0.0, 0.0, 0.0, 0.0, 0.0, 0.375, 0.75, 0.375, 0.5, 0.375, 0.5, 0.375, 0.75, 0.0, 0.0, 0.0, 0.0, 0.0, 0.0, 0.0, 0.0, 0.375, 0.75, 0.375, 0.5, 0.375, 0.5, 0.375, 0.75, 0.0, 0.0, 0.0, 0.0, 0.0, 0.0, 0.0, 0.0, 0.375, 0.75, 0.375, 0.5, 0.375, 0.5, 0.375, 0.75, 0.0, 0.0, 0.0, 0.0, 0.0, 0.0, 0.0, 0.0, 0.0, 0.0, 0.0, 0.0, 0.0, 0.0, 0.0, 0.0, 0.375, 0.5, 0.625, 0.5, 0.625, 0.5, 0.375, 0.5, 0.0, 0.0, 0.0, 0.0, 0.0, 0.0, 0.0, 0.0, 0.0, 0.0, 0.0, 0.0, 0.0, 0.0, 0.0, 0.0, 0.0, 0.0, 0.0, 0.0, 0.0, 0.0, 0.0, 0.0, 0.0, 0.0, 0.0, 0.0, 0.0, 0.0, 0.0, 0.0, 0.0, 0.0, 0.0, 0.0, 0.0, 0.0, 0.0, 0.0, 0.0, 0.0, 0.0, 0.0, 0.0, 0.0, 0.0, 0.0, 0.0, 0.0, 0.0, 0.0, 0.0, 0.0, 0.0, 0.0, 0.0, 0.0, 0.0, 0.0, 0.0, 0.0, 0.0, 0.0, 0.0, 0.0, 0.0, 0.0, 0.0, 0.0, 0.0, 0.0, 0.125, 0.75, 0.375, 0.75, 0.375, 0.75, 0.125, 0.75, 0.0, 0.0, 0.0, 0.0, 0.0, 0.0, 0.0, 0.0, 0.0, 0.0, 0.0, 0.0, 0.0, 0.0, 0.0, 0.0, 0.0, 0.0, 0.0, 0.0, 0.0, 0.0, 0.0, 0.0, 0.125, 0.75, 0.375, 0.75, 0.375, 0.75, 0.125, 0.75, 0.0, 0.0, 0.0, 0.0, 0.0, 0.0, 0.0, 0.0, 0.0, 0.0, 0.0, 0.0, 0.0, 0.0, 0.0, 0.0, 0.0, 0.0, 0.0, 0.0, 0.0, 0.0, 0.0, 0.0, 0.0, 0.0, 0.0, 0.0, 0.0, 0.0, 0.0, 0.0, 0.0, 0.0, 0.0, 0.0, 0.0, 0.0, 0.0, 0.0, 0.0, 0.0, 0.0, 0.0, 0.0, 0.0, 0.0, 0.0, 0.125, 0.75, 0.375, 0.75, 0.375, 0.75, 0.125, 0.75, 0.125, 0.75, 0.375, 0.75, 0.375, 0.75, 0.125, 0.75, 0.0, 0.0, 0.0, 0.0, 0.0, 0.0, 0.0, 0.0, 0.125, 0.75, 0.375, 0.75, 0.375, 0.75, 0.125, 0.75, 0.625, 1.0, 0.625, 0.9382, 0.625, 0.9382, 0.625, 1.0, 0.625, 0.5, 0.625, 0.25, 0.625, 0.25, 0.625, 0.5, 0.0, 0.0, 0.0, 0.0, 0.0, 0.0, 0.0, 0.0, 0.0, 0.0, 0.0, 0.0, 0.0, 0.0, 0.0, 0.0, 0.375, 0.75, 0.625, 0.75, 0.625, 0.75, 0.375, 0.75, 0.3118, 0.75, 0.375, 0.75, 0.375, 0.75, 0.3118, 0.75, 0.0, 0.0, 0.0, 0.0, 0.0, 0.0, 0.0, 0.0, 0.0, 0.0, 0.0, 0.0, 0.0, 0.0, 0.0, 0.0, 0.0, 0.0, 0.0, 0.0, 0.0, 0.0, 0.0, 0.0, 0.0, 0.0, 0.0, 0.0, 0.0, 0.0, 0.0, 0.0, 0.375, 0.0, 0.625, 0.0, 0.625, 0.25, 0.375, 0.25, 0.375, 0.0, 0.625, 0.0, 0.625, 0.25, 0.375, 0.25, 0.375, 0.0, 0.625, 0.0, 0.625, 0.25, 0.375, 0.25, 0.375, 0.0, 0.625, 0.0, 0.625, 0.25, 0.375, 0.25, 0.375, 0.0, 0.625, 0.0, 0.625, 0.25, 0.375, 0.25, 0.375, 0.0, 0.625, 0.0, 0.625, 0.25, 0.375, 0.25, 0.375, 0.0, 0.625, 0.0, 0.625, 0.25, 0.375, 0.25, 0.375, 0.25, 0.625, 0.25, 0.625, 0.25, 0.375, 0.25, 0.625, 0.0, 0.375, 0.0, 0.375, 0.0, 0.625, 0.0, 0.0, 0.0, 0.0, 0.0, 0.0, 0.0, 0.0, 0.0, 0.0, 0.0, 0.0, 0.0, 0.0, 0.0, 0.0, 0.0, 0.125, 0.5, 0.125, 0.75, 0.125, 0.75, 0.125, 0.5, 0.0, 0.0, 0.0, 0.0, 0.0, 0.0, 0.0, 0.0, 0.625, 0.5, 0.625, 0.5, 0.625, 0.5, 0.625, 0.5, 0.0, 0.0, 0.0, 0.0, 0.0, 0.0, 0.0, 0.0, 0.0, 0.0, 0.0, 0.0, 0.0, 0.0, 0.0, 0.0, 0.0, 0.0, 0.0, 0.0, 0.0, 0.0, 0.0, 0.0, 0.125, 0.5, 0.125, 0.75, 0.125, 0.75, 0.125, 0.5, 0.0, 0.0, 0.0, 0.0, 0.0, 0.0, 0.0, 0.0, 0.0, 0.0, 0.0, 0.0, 0.0, 0.0, 0.0, 0.0, 0.0, 0.0, 0.0, 0.0, 0.0, 0.0, 0.0, 0.0, 0.0, 0.0, 0.0, 0.0, 0.0, 0.0, 0.0, 0.0, 0.125, 0.5, 0.125, 0.5, 0.125, 0.5, 0.125, 0.5, 0.125, 0.5, 0.125, 0.75, 0.125, 0.75, 0.125, 0.5, 0.125, 0.5, 0.125, 0.75, 0.125, 0.75, 0.125, 0.5, 0.0, 0.0, 0.0, 0.0, 0.0, 0.0, 0.0, 0.0, 0.625, 0.25, 0.375, 0.25, 0.375, 0.25, 0.625, 0.25, 0.125, 0.5, 0.125, 0.75, 0.125, 0.75, 0.125, 0.5, 0.0, 0.0, 0.0, 0.0, 0.0, 0.0, 0.0, 0.0, 0.625, 0.8763, 0.625, 0.8132, 0.625, 0.8132, 0.625, 0.8763, 0.125, 0.75, 0.125, 0.75, 0.125, 0.75, 0.125, 0.75, 0.0, 0.0, 0.0, 0.0, 0.0, 0.0, 0.0, 0.0, 0.0, 0.0, 0.0, 0.0, 0.0, 0.0, 0.0, 0.0, 0.0, 0.0, 0.0, 0.0, 0.0, 0.0, 0.0, 0.0, 0.0, 0.0, 0.0, 0.0, 0.0, 0.0, 0.0, 0.0, 0.0, 0.0, 0.0, 0.0, 0.0, 0.0, 0.0, 0.0, 0.0, 0.0, 0.0, 0.0, 0.0, 0.0, 0.0, 0.0, 0.0, 0.0, 0.0, 0.0, 0.0, 0.0, 0.0, 0.0, 0.0, 0.0, 0.0, 0.0, 0.0, 0.0, 0.0, 0.0, 0.0, 0.0, 0.0, 0.0, 0.0, 0.0, 0.0, 0.0, 0.0, 0.0, 0.0, 0.0, 0.0, 0.0, 0.0, 0.0, 0.0, 0.0, 0.0, 0.0, 0.0, 0.0, 0.0, 0.0, 0.0, 0.0, 0.0, 0.0, 0.0, 0.0, 0.0, 0.0, 0.0, 0.0, 0.0, 0.0, 0.0, 0.0, 0.0, 0.0, 0.0, 0.0, 0.0, 0.0, 0.0, 0.0, 0.0, 0.0, 0.0, 0.0, 0.0, 0.0, 0.0, 0.0, 0.0, 0.0, 0.0, 0.0, 0.0, 0.0, 0.0, 0.0, 0.0, 0.0, 0.0, 0.0, 0.0, 0.0, 0.0, 0.0, 0.0, 0.0, 0.0, 0.0, 0.0, 0.0, 0.0, 0.0, 0.0, 0.0, 0.0, 0.0, 0.0, 0.0, 0.0, 0.0, 0.0, 0.0, 0.0, 0.0, 0.0, 0.0, 0.0, 0.0, 0.0, 0.0, 0.0, 0.0, 0.0, 0.0, 0.0, 0.0, 0.0, 0.0, 0.0, 0.0, 0.0, 0.0, 0.0, 0.0, 0.0, 0.0, 0.0, 0.0, 0.0, 0.0, 0.0, 0.0, 0.0, 0.0, 0.0, 0.0, 0.0, 0.0, 0.0, 0.0, 0.0, 0.0, 0.0, 0.0, 0.0, 0.0, 0.0, 0.0, 0.0, 0.0, 0.0, 0.0, 0.0, 0.0, 0.0, 0.0, 0.0, 0.0, 0.0, 0.0, 0.0, 0.0, 0.0, 0.0, 0.0, 0.0, 0.0, 0.0, 0.0, 0.0, 0.0, 0.0, 0.0, 0.0, 0.0, 0.0, 0.0, 0.0, 0.0, 0.0, 0.0, 0.0, 0.0, 0.0, 0.0, 0.0, 0.0, 0.0, 0.0, 0.0, 0.0, 0.0, 0.0, 0.0, 0.0, 0.0, 0.0, 0.0, 0.0, 0.0, 0.0, 0.0, 0.0, 0.0, 0.0, 0.0, 0.0, 0.0, 0.0, 0.0, 0.0, 0.0, 0.0, 0.0, 0.0, 0.0, 0.0, 0.0, 0.0, 0.0, 0.0, 0.0, 0.625, 0.5, 0.625, 0.25, 0.625, 0.25, 0.625, 0.5, 0.0, 0.0, 0.0, 0.0, 0.0, 0.0, 0.0, 0.0, 0.0, 0.0, 0.0, 0.0, 0.0, 0.0, 0.0, 0.0, 0.625, 1.0, 0.625, 0.75, 0.625, 0.75, 0.625, 1.0, 0.0, 0.0, 0.0, 0.0, 0.0, 0.0, 0.0, 0.0, 0.0, 0.0, 0.0, 0.0, 0.0, 0.0, 0.0, 0.0, 0.0, 0.0, 0.0, 0.0, 0.0, 0.0, 0.0, 0.0, 0.0, 0.0, 0.0, 0.0, 0.0, 0.0, 0.0, 0.0, 0.625, 0.25, 0.625, 0.0, 0.625, 0.0, 0.625, 0.25, 0.0, 0.0, 0.0, 0.0, 0.0, 0.0, 0.0, 0.0, 0.625, 0.5, 0.625, 0.4375, 0.625, 0.4375, 0.625, 0.5, 0.0, 0.0, 0.0, 0.0, 0.0, 0.0, 0.0, 0.0, 0.625, 0.75, 0.625, 0.75, 0.625, 0.75, 0.625, 0.75, 0.0, 0.0, 0.0, 0.0, 0.0, 0.0, 0.0, 0.0, 0.0, 0.0, 0.0, 0.0, 0.0, 0.0, 0.0, 0.0, 0.0, 0.0, 0.0, 0.0, 0.0, 0.0, 0.0, 0.0, 0.0, 0.0, 0.0, 0.0, 0.0, 0.0, 0.0, 0.0, 0.0, 0.0, 0.0, 0.0, 0.0, 0.0, 0.0, 0.0, 0.625, 0.25, 0.625, 0.0, 0.625, 0.0, 0.625, 0.25, 0.0, 0.0, 0.0, 0.0, 0.0, 0.0, 0.0, 0.0, 0.0, 0.0, 0.0, 0.0, 0.0, 0.0, 0.0, 0.0, 0.625, 0.5, 0.625, 0.25, 0.625, 0.25, 0.625, 0.5, 0.0, 0.0, 0.0, 0.0, 0.0, 0.0, 0.0, 0.0, 0.0, 0.0, 0.0, 0.0, 0.0, 0.0, 0.0, 0.0, 0.0, 0.0, 0.0, 0.0, 0.0, 0.0, 0.0, 0.0, 0.0, 0.0, 0.0, 0.0, 0.0, 0.0, 0.0, 0.0, 0.625, 0.25, 0.625, 0.0, 0.625, 0.0, 0.625, 0.25, 0.0, 0.0, 0.0, 0.0, 0.0, 0.0, 0.0, 0.0, 0.0, 0.0, 0.0, 0.0, 0.0, 0.0, 0.0, 0.0, 0.625, 0.5, 0.625, 0.25, 0.625, 0.25, 0.625, 0.5, 0.0, 0.0, 0.0, 0.0, 0.0, 0.0, 0.0, 0.0, 0.625, 0.5, 0.625, 0.5, 0.625, 0.5, 0.625, 0.5, 0.625, 0.25, 0.625, 0.0, 0.625, 0.0, 0.625, 0.25, 0.0, 0.0, 0.0, 0.0, 0.0, 0.0, 0.0, 0.0, 0.0, 0.0, 0.0, 0.0, 0.0, 0.0, 0.0, 0.0, 0.625, 0.75, 0.625, 0.5, 0.625, 0.5, 0.625, 0.75, 0.0, 0.0, 0.0, 0.0, 0.0, 0.0, 0.0, 0.0, 0.625, 0.5, 0.625, 0.25, 0.625, 0.25, 0.625, 0.5, 0.0, 0.0, 0.0, 0.0, 0.0, 0.0, 0.0, 0.0, 0.0, 0.0, 0.0, 0.0, 0.0, 0.0, 0.0, 0.0, 0.625, 0.25, 0.625, 0.0, 0.625, 0.0, 0.625, 0.25, 0.0, 0.0, 0.0, 0.0, 0.0, 0.0, 0.0, 0.0, 0.625, 0.75, 0.625, 0.5, 0.625, 0.5, 0.625, 0.75, 0.625, 0.4375, 0.625, 0.375, 0.625, 0.375, 0.625, 0.4375, 0.0, 0.0, 0.0, 0.0, 0.0, 0.0, 0.0, 0.0, 0.0, 0.0, 0.0, 0.0, 0.0, 0.0, 0.0, 0.0, 0.0, 0.0, 0.0, 0.0, 0.0, 0.0, 0.0, 0.0, 0.0, 0.0, 0.0, 0.0, 0.0, 0.0, 0.0, 0.0, 0.0, 0.0, 0.0, 0.0, 0.0, 0.0, 0.0, 0.0, 0.625, 0.25, 0.625, 0.25, 0.625, 0.25, 0.625, 0.25, 0.0, 0.0, 0.0, 0.0, 0.0, 0.0, 0.0, 0.0, 0.0, 0.0, 0.0, 0.0, 0.0, 0.0, 0.0, 0.0, 0.625, 1.0, 0.625, 0.75, 0.625, 0.75, 0.625, 1.0, 0.625, 0.75, 0.625, 0.5, 0.625, 0.5, 0.625, 0.75, 0.625, 0.75, 0.625, 0.75, 0.625, 0.75, 0.625, 0.75, 0.0, 0.0, 0.0, 0.0, 0.0, 0.0, 0.0, 0.0, 0.0, 0.0, 0.0, 0.0, 0.0, 0.0, 0.0, 0.0, 0.0, 0.0, 0.0, 0.0, 0.0, 0.0, 0.0, 0.0, 0.625, 0.0, 0.625, 0.0, 0.625, 0.0, 0.625, 0.0, 0.0, 0.0, 0.0, 0.0, 0.0, 0.0, 0.0, 0.0, 0.0, 0.0, 0.0, 0.0, 0.0, 0.0, 0.0, 0.0, 0.625, 0.75, 0.625, 0.5, 0.625, 0.5, 0.625, 0.75, 0.0, 0.0, 0.0, 0.0, 0.0, 0.0, 0.0, 0.0, 0.0, 0.0, 0.0, 0.0, 0.0, 0.0, 0.0, 0.0, 0.0, 0.0, 0.0, 0.0, 0.0, 0.0, 0.0, 0.0, 0.0, 0.0, 0.0, 0.0, 0.0, 0.0, 0.0, 0.0, 0.0, 0.0, 0.0, 0.0, 0.0, 0.0, 0.0, 0.0, 0.0, 0.0, 0.0, 0.0, 0.0, 0.0, 0.0, 0.0, 0.0, 0.0, 0.0, 0.0, 0.0, 0.0, 0.0, 0.0, 0.0, 0.0, 0.0, 0.0, 0.0, 0.0, 0.0, 0.0, 0.625, 0.75, 0.625, 0.5, 0.625, 0.5, 0.625, 0.75, 0.0, 0.0, 0.0, 0.0, 0.0, 0.0, 0.0, 0.0, 0.625, 1.0, 0.625, 0.75, 0.625, 0.75, 0.625, 1.0, 0.0, 0.0, 0.0, 0.0, 0.0, 0.0, 0.0, 0.0, 0.0, 0.0, 0.0, 0.0, 0.0, 0.0, 0.0, 0.0, 0.0, 0.0, 0.0, 0.0, 0.0, 0.0, 0.0, 0.0, 0.0, 0.0, 0.0, 0.0, 0.0, 0.0, 0.0, 0.0, 0.625, 1.0, 0.625, 1.0, 0.625, 1.0, 0.625, 1.0, 0.0, 0.0, 0.0, 0.0, 0.0, 0.0, 0.0, 0.0, 0.0, 0.0, 0.0, 0.0, 0.0, 0.0, 0.0, 0.0, 0.625, 0.75, 0.625, 0.5, 0.625, 0.5, 0.625, 0.75, 0.0, 0.0, 0.0, 0.0, 0.0, 0.0, 0.0, 0.0, 0.0, 0.0, 0.0, 0.0, 0.0, 0.0, 0.0, 0.0, 0.0, 0.0, 0.0, 0.0, 0.0, 0.0, 0.0, 0.0, 0.625, 1.0, 0.625, 0.75, 0.625, 0.75, 0.625, 1.0, 0.0, 0.0, 0.0, 0.0, 0.0, 0.0, 0.0, 0.0, 0.0, 0.0, 0.0, 0.0, 0.0, 0.0, 0.0, 0.0, 0.0, 0.0, 0.0, 0.0, 0.0, 0.0, 0.0, 0.0, 0.625, 0.8132, 0.625, 0.75, 0.625, 0.75, 0.625, 0.8132, 0.0, 0.0, 0.0, 0.0, 0.0, 0.0, 0.0, 0.0, 0.0, 0.0, 0.0, 0.0, 0.0, 0.0, 0.0, 0.0, 0.625, 0.75, 0.625, 0.5, 0.625, 0.5, 0.625, 0.75, 0.0, 0.0, 0.0, 0.0, 0.0, 0.0, 0.0, 0.0, 0.625, 1.0, 0.625, 0.75, 0.625, 0.75, 0.625, 1.0, 0.625, 0.375, 0.625, 0.3125, 0.625, 0.3125, 0.625, 0.375, 0.0, 0.0, 0.0, 0.0, 0.0, 0.0, 0.0, 0.0, 0.0, 0.0, 0.0, 0.0, 0.0, 0.0, 0.0, 0.0, 0.625, 0.3125, 0.625, 0.25, 0.625, 0.25, 0.625, 0.3125, 0.0, 0.0, 0.0, 0.0, 0.0, 0.0, 0.0, 0.0, 0.0, 0.0, 0.0, 0.0, 0.0, 0.0, 0.0, 0.0, 0.0, 0.0, 0.0, 0.0, 0.0, 0.0, 0.0, 0.0, 0.125, 0.75, 0.125, 0.5, 0.125, 0.5, 0.125, 0.75, 0.125, 0.5, 0.375, 0.5, 0.375, 0.5, 0.125, 0.5, 0.0, 0.0, 0.0, 0.0, 0.0, 0.0, 0.0, 0.0, 0.0, 0.0, 0.0, 0.0, 0.0, 0.0, 0.0, 0.0, 0.0, 0.0, 0.0, 0.0, 0.0, 0.0, 0.0, 0.0, 0.125, 0.75, 0.125, 0.5, 0.125, 0.5, 0.125, 0.75, 0.125, 0.5, 0.375, 0.5, 0.375, 0.5, 0.125, 0.5, 0.0, 0.0, 0.0, 0.0, 0.0, 0.0, 0.0, 0.0, 0.0, 0.0, 0.0, 0.0, 0.0, 0.0, 0.0, 0.0, 0.0, 0.0, 0.0, 0.0, 0.0, 0.0, 0.0, 0.0, 0.0, 0.0, 0.0, 0.0, 0.0, 0.0, 0.0, 0.0, 0.0, 0.0, 0.0, 0.0, 0.0, 0.0, 0.0, 0.0, 0.0, 0.0, 0.0, 0.0, 0.0, 0.0, 0.0, 0.0, 0.0, 0.0, 0.0, 0.0, 0.0, 0.0, 0.0, 0.0, 0.0, 0.0, 0.0, 0.0, 0.0, 0.0, 0.0, 0.0, 0.0, 0.0, 0.0, 0.0, 0.0, 0.0, 0.0, 0.0, 0.0, 0.0, 0.0, 0.0, 0.0, 0.0, 0.0, 0.0, 0.0, 0.0, 0.0, 0.0, 0.0, 0.0, 0.0, 0.0, 0.0, 0.0, 0.0, 0.0, 0.0, 0.0, 0.0, 0.0, 0.0, 0.0, 0.0, 0.0, 0.0, 0.0, 0.0, 0.0, 0.0, 0.0, 0.0, 0.0, 0.0, 0.0, 0.0, 0.0, 0.0, 0.0, 0.0, 0.0, 0.0, 0.0, 0.0, 0.0, 0.0, 0.0, 0.0, 0.0, 0.0, 0.0, 0.0, 0.0, 0.0, 0.0, 0.0, 0.0, 0.0, 0.0, 0.0, 0.0, 0.0, 0.0, 0.0, 0.0, 0.0, 0.0, 0.0, 0.0, 0.0, 0.0, 0.0, 0.0, 0.0, 0.0, 0.0, 0.0, 0.0, 0.0, 0.0, 0.0, 0.0, 0.0, 0.0, 0.0, 0.0, 0.0, 0.0, 0.0, 0.0, 0.0, 0.0, 0.0, 0.0, 0.0, 0.0, 0.0, 0.0, 0.0, 0.0, 0.0, 0.0, 0.0, 0.0, 0.0, 0.0, 0.0, 0.0, 0.0, 0.0, 0.0, 0.0, 0.0, 0.0, 0.0, 0.0, 0.0, 0.0, 0.0, 0.0, 0.0, 0.0, 0.0, 0.0, 0.0, 0.0, 0.0, 0.0, 0.0, 0.0, 0.0, 0.0, 0.0, 0.0, 0.0, 0.0, 0.0, 0.0, 0.0, 0.0, 0.0, 0.0, 0.0, 0.0, 0.0, 0.0, 0.0, 0.0, 0.0, 0.0, 0.0, 0.0, 0.0, 0.0, 0.0, 0.0, 0.0, 0.0, 0.0, 0.0, 0.0, 0.0, 0.0, 0.0, 0.0, 0.0, 0.0, 0.0, 0.0, 0.0, 0.0, 0.0, 0.0, 0.0, 0.0, 0.0, 0.0, 0.0, 0.0, 0.0, 0.0, 0.0, 0.0, 0.0, 0.0, 0.0, 0.0, 0.0, 0.0, 0.0, 0.0, 0.0, 0.0, 0.0, 0.0, 0.0, 0.0, 0.0, 0.0, 0.0, 0.0, 0.0, 0.0, 0.0, 0.0, 0.0, 0.0, 0.0, 0.0, 0.0, 0.0, 0.0, 0.0, 0.0, 0.0, 0.0, 0.0, 0.0, 0.0, 0.0, 0.0, 0.0, 0.0, 0.0, 0.0, 0.0, 0.0, 0.0, 0.0, 0.0, 0.0, 0.0, 0.0, 0.0, 0.0, 0.0, 0.0, 0.0, 0.0, 0.0, 0.0, 0.0, 0.0, 0.0, 0.0, 0.0, 0.0, 0.0, 0.0, 0.0, 0.0, 0.0, 0.0, 0.0, 0.0, 0.0, 0.0, 0.0, 0.0, 0.0, 0.0, 0.0, 0.0, 0.0, 0.0, 0.0, 0.0, 0.0, 0.0, 0.0, 0.0, 0.0, 0.0, 0.0, 0.0, 0.0, 0.0, 0.0, 0.0, 0.0, 0.0, 0.0, 0.0, 0.0, 0.0, 0.0, 0.0, 0.0, 0.0, 0.0, 0.0, 0.0, 0.0, 0.0, 0.0, 0.0, 0.0, 0.0, 0.0, 0.0, 0.0, 0.0, 0.0, 0.0, 0.0, 0.0, 0.0, 0.0, 0.0, 0.0, 0.0, 0.0, 0.0, 0.0, 0.0, 0.0, 0.0, 0.0, 0.0, 0.0, 0.0, 0.0, 0.0, 0.0, 0.0, 0.0, 0.0, 0.0, 0.0, 0.0, 0.0, 0.0, 0.0, 0.0, 0.0, 0.0, 0.0, 0.0, 0.0, 0.0, 0.0, 0.0, 0.0, 0.0, 0.0, 0.0, 0.0, 0.0, 0.0, 0.0, 0.0, 0.0, 0.0, 0.0, 0.0, 0.0, 0.0, 0.0, 0.0, 0.0, 0.0, 0.0, 0.0, 0.0, 0.0, 0.0, 0.0, 0.0, 0.0, 0.0, 0.0, 0.0, 0.0, 0.0, 0.0, 0.0, 0.0, 0.0, 0.0, 0.0, 0.0, 0.0, 0.0, 0.0, 0.0, 0.0, 0.0, 0.0, 0.0, 0.0, 0.0, 0.0, 0.0, 0.0, 0.0, 0.0, 0.0, 0.0, 0.0, 0.0, 0.0, 0.0, 0.0, 0.0, 0.0, 0.0, 0.0, 0.0, 0.0, 0.0, 0.0, 0.0, 0.0, 0.0, 0.0, 0.0, 0.0, 0.0, 0.0, 0.0, 0.0, 0.0, 0.0, 0.0, 0.0, 0.0, 0.0, 0.0, 0.0, 0.0, 0.0, 0.0, 0.0, 0.0, 0.0, 0.0, 0.0, 0.0, 0.0, 0.0, 0.0, 0.0, 0.0, 0.0, 0.0, 0.0, 0.0, 0.0, 0.0, 0.0, 0.0, 0.0, 0.0, 0.0, 0.0, 0.0, 0.0, 0.0, 0.0, 0.0, 0.0, 0.0, 0.0, 0.0, 0.0, 0.0, 0.0, 0.0, 0.0, 0.0, 0.0, 0.0, 0.0, 0.0, 0.0, 0.0, 0.0, 0.0, 0.0, 0.0, 0.0, 0.0, 0.0, 0.0, 0.0, 0.0, 0.0, 0.0, 0.0, 0.0, 0.0, 0.0, 0.0, 0.0, 0.0, 0.0, 0.0, 0.0, 0.0, 0.0, 0.0, 0.0, 0.0, 0.0, 0.0, 0.0, 0.0, 0.0, 0.0, 0.0, 0.0, 0.0, 0.0, 0.0, 0.0, 0.0, 0.0, 0.0, 0.0, 0.0, 0.0, 0.0, 0.0, 0.0, 0.0, 0.0, 0.0, 0.0, 0.0, 0.0, 0.0, 0.0, 0.0, 0.0, 0.0, 0.0, 0.0, 0.0, 0.0, 0.0, 0.0, 0.0, 0.0, 0.0, 0.0, 0.0, 0.0, 0.0, 0.0, 0.0, 0.0, 0.0, 0.0, 0.0, 0.0, 0.0, 0.0, 0.0, 0.0, 0.0, 0.0, 0.0, 0.0, 0.0, 0.0, 0.0, 0.0, 0.0, 0.0, 0.0, 0.0, 0.0, 0.0, 0.0, 0.0, 0.0, 0.0, 0.0, 0.0, 0.0, 0.0, 0.0, 0.0, 0.0, 0.0, 0.0, 0.0, 0.0, 0.0, 0.0, 0.0, 0.0, 0.0, 0.0, 0.0, 0.0, 0.0, 0.0, 0.0, 0.0, 0.0, 0.0, 0.0, 0.0, 0.0, 0.0, 0.0, 0.0, 0.0, 0.0, 0.0, 0.0, 0.0, 0.0, 0.0, 0.0, 0.0, 0.0, 0.0, 0.0, 0.0, 0.0, 0.0, 0.0, 0.0, 0.0, 0.0, 0.0, 0.0, 0.0, 0.0, 0.0, 0.0, 0.0, 0.0, 0.0, 0.0, 0.0, 0.0, 0.0, 0.0, 0.0, 0.0, 0.0, 0.0, 0.0, 0.0, 0.0, 0.0, 0.0, 0.0, 0.0, 0.0, 0.0, 0.0, 0.0, 0.0, 0.0, 0.0, 0.0, 0.0, 0.0, 0.0, 0.0, 0.0, 0.0, 0.0, 0.0, 0.0, 0.0, 0.0, 0.0, 0.0, 0.0, 0.0, 0.0, 0.0, 0.0, 0.0, 0.0, 0.0, 0.0, 0.0, 0.0, 0.0, 0.0, 0.0, 0.0, 0.0, 0.0, 0.0, 0.0, 0.0, 0.0, 0.0, 0.0, 0.0, 0.0, 0.0, 0.0, 0.0, 0.0, 0.0, 0.0, 0.0, 0.0, 0.0, 0.0, 0.0, 0.0, 0.0, 0.0, 0.0, 0.0, 0.0, 0.0, 0.0, 0.0, 0.0, 0.0, 0.0, 0.0, 0.0, 0.0, 0.0, 0.0, 0.0, 0.0, 0.0, 0.0, 0.0, 0.0, 0.0, 0.0, 0.0, 0.0, 0.0, 0.0, 0.0, 0.0, 0.0, 0.0, 0.0, 0.0, 0.0, 0.0, 0.0, 0.0, 0.0, 0.0, 0.0, 0.0, 0.0, 0.0, 0.0, 0.0, 0.0, 0.0, 0.0, 0.0, 0.0, 0.0, 0.0, 0.0, 0.0, 0.0, 0.0, 0.0, 0.0, 0.0, 0.0, 0.0, 0.0, 0.0, 0.0, 0.0, 0.0, 0.0, 0.0, 0.0, 0.0, 0.0, 0.0, 0.0, 0.0, 0.0, 0.0, 0.0, 0.0, 0.0, 0.0, 0.0, 0.0, 0.0, 0.0, 0.0, 0.0, 0.0, 0.0, 0.0, 0.0, 0.0, 0.0, 0.0, 0.0, 0.0, 0.0, 0.0, 0.0, 0.0, 0.0, 0.0, 0.0, 0.0, 0.0, 0.0, 0.0, 0.0, 0.0, 0.0, 0.0, 0.0, 0.0, 0.0, 0.0, 0.0, 0.0, 0.0, 0.0, 0.0, 0.0, 0.0, 0.0, 0.0, 0.0, 0.0, 0.0, 0.0, 0.0, 0.0, 0.0, 0.0, 0.0, 0.0, 0.0, 0.0, 0.0, 0.0, 0.0, 0.0, 0.0, 0.0, 0.0, 0.0, 0.0, 0.0, 0.0, 0.0, 0.0, 0.0, 0.0, 0.0, 0.0, 0.0, 0.0, 0.0, 0.0, 0.0, 0.0, 0.0, 0.0, 0.0, 0.0, 0.0, 0.0, 0.0, 0.0, 0.0, 0.0, 0.0, 0.0, 0.0, 0.0, 0.0, 0.0, 0.0, 0.0, 0.0, 0.0, 0.0, 0.0, 0.0, 0.0, 0.0, 0.0, 0.0, 0.0, 0.0, 0.0, 0.0, 0.0, 0.0, 0.0, 0.0, 0.0, 0.0, 0.0, 0.0, 0.0, 0.0, 0.0, 0.0, 0.0, 0.0, 0.0, 0.0, 0.0, 0.0, 0.0, 0.0, 0.0, 0.0, 0.0, 0.0, 0.0, 0.0, 0.0, 0.0, 0.0, 0.0, 0.0, 0.0, 0.0, 0.0, 0.0, 0.0, 0.0, 0.0, 0.0, 0.0, 0.0, 0.0, 0.0, 0.0, 0.0, 0.0, 0.0, 0.0, 0.0, 0.0, 0.0, 0.0, 0.0, 0.0, 0.0, 0.0, 0.0, 0.0, 0.0, 0.0, 0.0, 0.0, 0.0, 0.0, 0.0, 0.0, 0.0, 0.0, 0.0, 0.0, 0.0, 0.0, 0.0, 0.0, 0.0, 0.0, 0.0, 0.0, 0.0, 0.0, 0.0, 0.0, 0.0, 0.0, 0.0, 0.0, 0.0, 0.0, 0.0, 0.25, 0.5, 0.3125, 0.5, 0.3125, 0.5, 0.25, 0.5, 0.3125, 0.5, 0.3125, 0.75, 0.3125, 0.75, 0.3125, 0.5, 0.1875, 0.75, 0.1875, 0.5, 0.1875, 0.5, 0.1875, 0.75, 0.3125, 0.5, 0.3125, 0.75, 0.3125, 0.75, 0.3125, 0.5, 0.0, 0.0, 0.0, 0.0, 0.0, 0.0, 0.0, 0.0, 0.0, 0.0, 0.0, 0.0, 0.0, 0.0, 0.0, 0.0, 0.1875, 0.5, 0.1875, 0.75, 0.25, 0.75, 0.25, 0.5, 0.25, 0.5, 0.25, 0.75, 0.3125, 0.75, 0.3125, 0.5, 0.1875, 0.5, 0.25, 0.5, 0.25, 0.5, 0.1875, 0.5, 0.1875, 0.75, 0.1875, 0.5, 0.1875, 0.5, 0.1875, 0.75, 0.3125, 0.5, 0.3125, 0.75, 0.3125, 0.75, 0.3125, 0.5, 0.25, 0.5, 0.3125, 0.5, 0.3125, 0.5, 0.25, 0.5, 0.25, 0.75, 0.1875, 0.75, 0.1875, 0.75, 0.25, 0.75, 0.3125, 0.75, 0.25, 0.75, 0.25, 0.75, 0.3125, 0.75, 0.25, 0.5, 0.3125, 0.5, 0.3125, 0.5, 0.25, 0.5, 0.3125, 0.5, 0.3125, 0.75, 0.3125, 0.75, 0.3125, 0.5, 0.25, 0.75, 0.1875, 0.75, 0.1875, 0.75, 0.25, 0.75, 0.3125, 0.75, 0.25, 0.75, 0.25, 0.75, 0.3125, 0.75, 0.1875, 0.5, 0.25, 0.5, 0.25, 0.5, 0.1875, 0.5, 0.1875, 0.75, 0.1875, 0.5, 0.1875, 0.5, 0.1875, 0.75, 0.25, 0.5, 0.3125, 0.5, 0.3125, 0.75, 0.25, 0.75, 0.1875, 0.5, 0.25, 0.5, 0.25, 0.75, 0.1875, 0.75, 0.25, 0.75, 0.1875, 0.75, 0.1875, 0.75, 0.25, 0.75, 0.3125, 0.75, 0.25, 0.75, 0.25, 0.75, 0.3125, 0.75, 0.1875, 0.5, 0.25, 0.5, 0.25, 0.5, 0.1875, 0.5, 0.1875, 0.75, 0.1875, 0.5, 0.1875, 0.5, 0.1875, 0.75, 0.2487, 0.5, 0.3118, 0.5, 0.3118, 0.75, 0.2487, 0.75, 0.1868, 0.5, 0.2487, 0.5, 0.2487, 0.75, 0.1868, 0.75, 0.1868, 0.75, 0.1868, 0.5, 0.1868, 0.5, 0.1868, 0.75, 0.3118, 0.5, 0.3118, 0.75, 0.3118, 0.75, 0.3118, 0.5, 0.0, 0.0, 0.0, 0.0, 0.0, 0.0, 0.0, 0.0, 0.0, 0.0, 0.0, 0.0, 0.0, 0.0, 0.0, 0.0])
me_cube.materials.append(mat_material_001)
me_cube.use_remesh_preserve_volume = False
me_cube.use_remesh_preserve_attributes = False
me_cube.use_mirror_vertex_groups = False
me_cube.update()

# ---- objects
ob_cube = bpy.data.objects.new('Cube', me_cube)
ob_light = bpy.data.objects.new('Light', light_light)
ob_camera = bpy.data.objects.new('Camera', cam_camera)

# ---- transforms, parenting, visibility, modifiers, constraints
ob_cube.location = (-0.1082, 0.5138, 4.153)
ob_cube.scale = (2.241, 2.241, 2.241)
ob_cube.lock_rotations_4d = False
ob_cube.empty_display_type = 'ARROWS'
ob_cube.lineart.crease_threshold = 0.0
ob_light.location = (4.076, 1.005, 5.904)
ob_light.rotation_euler = (0.6503, 0.05522, 1.866)
ob_light.lock_rotations_4d = False
ob_light.empty_display_type = 'ARROWS'
ob_light.color = (0.0, 0.0, 0.0, 0.0)
ob_light.lineart.crease_threshold = 0.0
ob_camera.location = (13.39, -1.31, 4.265)
ob_camera.rotation_euler = (-1.855, -3.152, 4.665)
ob_camera.lock_rotations_4d = False
ob_camera.empty_display_type = 'ARROWS'
ob_camera.color = (0.0, 0.0, 0.0, 0.0)
ob_camera.display_type = 'WIRE'
ob_camera.lineart.crease_threshold = 0.0

# ---- collection membership
col_collection.objects.link(ob_cube)
col_collection.objects.link(ob_light)
col_collection.objects.link(ob_camera)

# ---- scene / render settings (as saved in the file)
scene.camera = ob_camera
scene.frame_start = 1; scene.frame_end = 250; scene.frame_set(1)
scene.render.engine = 'BLENDER_EEVEE_NEXT'
scene.cycles.use_denoising = False
scene.cycles.samples = 128
scene.cycles.sampling_pattern = 'TABULATED_SOBOL'
scene.cycles.use_adaptive_sampling = False
scene.cycles.use_light_tree = False
scene.view_settings.view_transform = 'Filmic'
bpy.context.view_layer.update()
